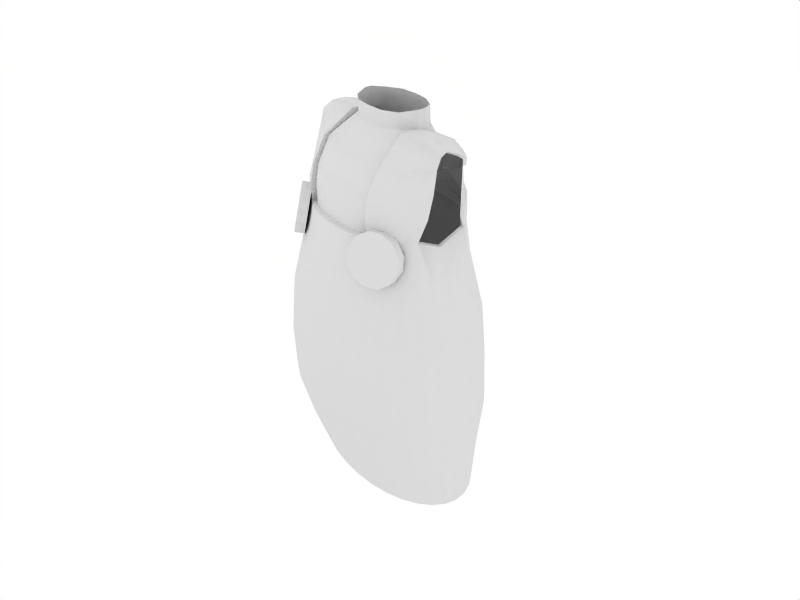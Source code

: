 # Source: chibi7.blend  (saved by Blender 2.49.2; exported with 4.5.12 LTS)
import bpy
from mathutils import Matrix  # noqa: F401  (used for matrix-valued properties, if any)

bpy.ops.wm.read_factory_settings(use_empty=True)
scene = bpy.context.scene
scene.name = 'Scene'

# ---- collections
col_collection_1 = bpy.data.collections.new('Collection 1'); scene.collection.children.link(col_collection_1)
col_collection_2 = bpy.data.collections.new('Collection 2'); scene.collection.children.link(col_collection_2)

# ---- materials (node trees are filled in below, after node groups)
mat_material = bpy.data.materials.new('Material')
mat_material.alpha_threshold = 0.0
mat_material.diffuse_color = (0.85, 0.85, 0.85, 1.0)
mat_material.roughness = 2.0
mat_material.specular_intensity = 0.3263
mat_material.line_color = (0.0, 0.0, 0.0, 1.0)

# ---- node groups
ng_auto_smooth = bpy.data.node_groups.new('Auto Smooth', 'GeometryNodeTree')
_s = ng_auto_smooth.interface.new_socket(name='Geometry', in_out='OUTPUT', socket_type='NodeSocketGeometry')
_s = ng_auto_smooth.interface.new_socket(name='Geometry', in_out='INPUT', socket_type='NodeSocketGeometry')
_s = ng_auto_smooth.interface.new_socket(name='Angle', in_out='INPUT', socket_type='NodeSocketFloat')
_s.subtype = 'ANGLE'
_s.min_value = 0.0
_s.max_value = 3.142
ng_auto_smooth.is_modifier = True
_N = ng_auto_smooth.nodes; _L = ng_auto_smooth.links
n0 = _N.new('NodeGroupOutput'); n0.name = 'Group Output'; n0.location = (480, -100)
n1 = _N.new('NodeGroupInput'); n1.name = 'Group Input'; n1.location = (-420, -300)
n2 = _N.new('NodeGroupInput'); n2.name = 'Group Input.001'; n2.location = (-60, -100)
n3 = _N.new('GeometryNodeSetShadeSmooth'); n3.name = 'Set Shade Smooth'; n3.location = (120, -100)
n3.domain = 'EDGE'
n4 = _N.new('GeometryNodeSetShadeSmooth'); n4.name = 'Set Shade Smooth.001'; n4.location = (300, -100)
n5 = _N.new('GeometryNodeInputMeshEdgeAngle'); n5.name = 'Edge Angle'; n5.location = (-420, -220)
n6 = _N.new('GeometryNodeInputEdgeSmooth'); n6.name = 'Is Edge Smooth'; n6.location = (-60, -160)
n7 = _N.new('GeometryNodeInputShadeSmooth'); n7.name = 'Is Face Smooth'; n7.location = (-240, -340)
n8 = _N.new('FunctionNodeBooleanMath'); n8.name = 'Boolean Math'; n8.location = (-60, -220)
n9 = _N.new('FunctionNodeCompare'); n9.name = 'Compare'; n9.location = (-240, -180)
n9.operation = 'LESS_EQUAL'
_L.new(n5.outputs[0], n9.inputs[0])
_L.new(n4.outputs[0], n0.inputs[0])
_L.new(n1.outputs[1], n9.inputs[1])
_L.new(n9.outputs[0], n8.inputs[0])
_L.new(n7.outputs[0], n8.inputs[1])
_L.new(n2.outputs[0], n3.inputs[0])
_L.new(n6.outputs[0], n3.inputs[1])
_L.new(n3.outputs[0], n4.inputs[0])
_L.new(n8.outputs[0], n3.inputs[2])
n0.is_active_output = True

# ---- material node trees

# ---- world
world_world = bpy.data.worlds.new('World'); scene.world = world_world
world_world.color = (1.0, 1.0, 1.0)
world_world.use_sun_shadow = False
world_world.sun_shadow_jitter_overblur = 0.0
world_world.cycles.sampling_method = 'MANUAL'
world_world.cycles.sample_map_resolution = 256

# ---- cameras
cam_camera_004 = bpy.data.cameras.new('Camera.004')
cam_camera_004.passepartout_alpha = 0.2
cam_camera_004.clip_end = 100.0
cam_camera_004.lens = 35.0
cam_camera_004.show_passepartout = False
cam_camera_004.show_safe_areas = True
cam_camera_004.dof.focus_distance = 0.0
cam_camera_004.dof.aperture_fstop = 128.0
cam_camera_002 = bpy.data.cameras.new('Camera.002')
cam_camera_002.passepartout_alpha = 0.2
cam_camera_002.clip_end = 100.0
cam_camera_002.lens = 35.0
cam_camera_002.show_passepartout = False
cam_camera_002.show_safe_areas = True
cam_camera_002.dof.focus_distance = 0.0
cam_camera_002.dof.aperture_fstop = 128.0
cam_camera = bpy.data.cameras.new('Camera')
cam_camera.passepartout_alpha = 0.2
cam_camera.clip_end = 100.0
cam_camera.lens = 35.0
cam_camera.ortho_scale = 7.314
cam_camera.show_passepartout = False
cam_camera.show_safe_areas = True
cam_camera.dof.focus_distance = 0.0
cam_camera.dof.aperture_fstop = 128.0

# ---- lights
light_lamp_001 = bpy.data.lights.new('Lamp.001', 'POINT')
light_lamp_001.transmission_factor = 0.0
light_lamp_001.energy = 100.0
light_lamp_001.shadow_buffer_clip_start = 0.5
light_lamp_001.shadow_soft_size = 1.0
light_lamp_001.shadow_maximum_resolution = 0.006
light_lamp_001.use_absolute_resolution = True
light_lamp_001.cycles.use_multiple_importance_sampling = False
light_lamp = bpy.data.lights.new('Lamp', 'POINT')
light_lamp.transmission_factor = 0.0
light_lamp.energy = 64.32
light_lamp.shadow_buffer_clip_start = 0.5
light_lamp.shadow_soft_size = 1.0
light_lamp.shadow_maximum_resolution = 0.006
light_lamp.use_absolute_resolution = True
light_lamp.cycles.use_multiple_importance_sampling = False
light_spot = bpy.data.lights.new('Spot', 'POINT')
light_spot.transmission_factor = 0.0
light_spot.cutoff_distance = 30.0
light_spot.energy = 100.0
light_spot.shadow_buffer_clip_start = 1.001
light_spot.shadow_soft_size = 1.0
light_spot.shadow_maximum_resolution = 0.006
light_spot.use_absolute_resolution = True
light_spot.cycles.use_multiple_importance_sampling = False

# ---- meshes
me_circle_001 = bpy.data.meshes.new('Circle.001')
me_circle_001.from_pydata([(0.6915, -0.6915, -1.192e-07), (0.8131, -0.5433, -1.192e-07), (0.9035, -0.3742, -1.192e-07), (0.9591, -0.1908, -1.192e-07), (0.9779, -7.906e-08, -1.192e-07), (0.9591, 0.1908, -1.192e-07), (0.9035, 0.3742, -1.192e-07), (0.8131, 0.5433, -1.192e-07), (0.6915, 0.6915, -1.192e-07), (0.5433, 0.8131, -1.192e-07), (0.3742, 0.9035, -1.192e-07), (0.1908, 0.9591, -1.192e-07), (-3.114e-07, 0.9779, -1.192e-07), (-0.1908, 0.9591, -1.192e-07), (-0.3742, 0.9035, -1.192e-07), (-0.5433, 0.8131, -1.192e-07), (-0.6915, 0.6915, -1.192e-07), (-0.8131, 0.5433, -1.192e-07), (-0.9035, 0.3742, -1.192e-07), (-0.9591, 0.1908, -1.192e-07), (-0.9779, -9.495e-07, -1.192e-07), (-0.9591, -0.1908, -1.192e-07), (-0.9035, -0.3742, -1.192e-07), (-0.8131, -0.5433, -1.192e-07), (-0.6915, -0.6915, -1.192e-07), (-0.5433, -0.8131, -1.192e-07), (-0.3742, -0.9035, -1.192e-07), (-0.1908, -0.9591, -1.192e-07), (1.577e-06, -0.9779, -1.192e-07), (0.1908, -0.9591, -1.192e-07), (0.3742, -0.9035, -1.192e-07), (0.5433, -0.8131, -1.192e-07), (0.7127, -0.8002, 0.413), (0.8381, -0.6287, 0.413), (0.9312, -0.4331, 0.413), (0.9886, -0.2208, 0.413), (1.008, -5.43e-08, 0.413), (0.9886, 0.2208, 0.413), (0.9312, 0.4331, 0.413), (0.8381, 0.6287, 0.413), (0.7127, 0.8002, 0.413), (0.56, 0.9409, 0.413), (0.3857, 1.045, 0.413), (0.1966, 1.11, 0.413), (-3.329e-07, 1.132, 0.413), (-0.1966, 1.11, 0.413), (-0.3857, 1.045, 0.413), (-0.56, 0.9409, 0.413), (-0.7127, 0.8002, 0.413), (-0.8381, 0.6287, 0.413), (-0.9312, 0.4331, 0.413), (-0.9886, 0.2208, 0.413), (-1.008, -1.062e-06, 0.413), (-0.9886, -0.2208, 0.413), (-0.9312, -0.4331, 0.413), (-0.8381, -0.6287, 0.413), (-0.7127, -0.8002, 0.413), (-0.56, -0.9409, 0.413), (-0.3857, -1.045, 0.413), (-0.1966, -1.11, 0.413), (1.614e-06, -1.132, 0.413), (0.1966, -1.11, 0.413), (0.3857, -1.045, 0.413), (0.56, -0.9409, 0.413), (0.8248, -0.6287, 0.8259), (0.7014, -0.8002, 0.8259), (0.9165, -0.4331, 0.8259), (0.9729, -0.2208, 0.8259), (0.992, -5.43e-08, 0.8259), (0.9729, 0.2208, 0.8259), (0.9165, 0.4331, 0.8259), (0.8248, 0.6287, 0.8259), (0.7014, 0.8002, 0.8259), (0.5511, 0.9409, 0.8259), (0.3796, 1.045, 0.8259), (0.1935, 1.11, 0.8259), (-3.227e-07, 1.132, 0.8259), (-0.1935, 1.11, 0.8259), (-0.3796, 1.045, 0.8259), (-0.5511, 0.9409, 0.8259), (-0.7014, 0.8002, 0.8259), (-0.8248, 0.6287, 0.8259), (-0.9165, 0.4331, 0.8259), (-0.9729, 0.2208, 0.8259), (-0.992, -1.062e-06, 0.8259), (-0.9729, -0.2208, 0.8259), (-0.9165, -0.4331, 0.8259), (-0.8248, -0.6287, 0.8259), (-0.7014, -0.8002, 0.8259), (-0.5511, -0.9409, 0.8259), (-0.3796, -1.045, 0.8259), (-0.1935, -1.11, 0.8259), (1.593e-06, -1.132, 0.8259), (0.1935, -1.11, 0.8259), (0.3796, -1.045, 0.8259), (0.5511, -0.9409, 0.8259), (0.6779, -0.7279, 1.247), (0.7971, -0.5663, 1.247), (0.8857, -0.382, 1.247), (0.9403, -0.182, 1.247), (0.9587, 0.02604, 1.247), (0.9403, 0.2341, 1.247), (0.8857, 0.4341, 1.247), (0.7971, 0.6184, 1.247), (0.6779, 0.78, 1.247), (0.5326, 0.9126, 1.247), (0.3669, 1.011, 1.247), (0.187, 1.072, 1.247), (-3.014e-07, 1.092, 1.247), (-0.187, 1.072, 1.247), (-0.3669, 1.011, 1.247), (-0.5326, 0.9126, 1.247), (-0.6779, 0.78, 1.247), (-0.7971, 0.6184, 1.247), (-0.8857, 0.4341, 1.247), (-0.9403, 0.2341, 1.247), (-0.9587, 0.02604, 1.247), (-0.9403, -0.182, 1.247), (-0.8857, -0.382, 1.247), (-0.7971, -0.5663, 1.247), (-0.6779, -0.7279, 1.247), (-0.5326, -0.8605, 1.247), (-0.3669, -0.959, 1.247), (-0.187, -1.02, 1.247), (1.55e-06, -1.04, 1.247), (0.187, -1.02, 1.247), (0.3669, -0.959, 1.247), (0.5326, -0.8605, 1.247), (0.6761, -0.4574, 1.713), (0.5743, -0.5761, 1.713), (0.7509, -0.2808, 1.712), (0.7971, -0.1112, 1.712), (0.8128, 0.0651, 1.712), (0.7971, 0.2414, 1.712), (0.7509, 0.411, 1.712), (0.6758, 0.5672, 1.712), (0.5747, 0.7042, 1.712), (0.4515, 0.8166, 1.712), (0.311, 0.9001, 1.712), (0.1586, 0.9515, 1.712), (-2.132e-07, 0.9689, 1.712), (-0.1586, 0.9515, 1.712), (-0.311, 0.9001, 1.712), (-0.4515, 0.8166, 1.712), (-0.5747, 0.7042, 1.712), (-0.6758, 0.5672, 1.712), (-0.7509, 0.411, 1.712), (-0.7971, 0.2414, 1.712), (-0.8128, 0.0651, 1.712), (-0.7971, -0.1112, 1.712), (-0.7509, -0.2808, 1.712), (-0.676, -0.4381, 1.712), (-0.5761, -0.5789, 1.712), (-0.4515, -0.6864, 1.712), (-0.311, -0.7699, 1.712), (-0.1586, -0.8213, 1.712), (1.356e-06, -0.8387, 1.712), (0.1586, -0.8213, 1.712), (0.311, -0.7699, 1.712), (0.4515, -0.6864, 1.712), (0.6697, -0.542, -0.4047), (0.7875, -0.4175, -0.4047), (0.875, -0.2754, -0.4047), (0.9289, -0.1213, -0.4047), (0.9471, 0.03906, -0.4047), (0.9289, 0.1994, -0.4047), (0.875, 0.3536, -0.4047), (0.7875, 0.4956, -0.4047), (0.6697, 0.6202, -0.4047), (0.5262, 0.7224, -0.4047), (0.3624, 0.7983, -0.4047), (0.1848, 0.8451, -0.4047), (-2.904e-07, 0.8609, -0.4047), (-0.1848, 0.8451, -0.4047), (-0.3624, 0.7983, -0.4047), (-0.5262, 0.7224, -0.4047), (-0.6697, 0.6202, -0.4047), (-0.7875, 0.4956, -0.4047), (-0.875, 0.3536, -0.4047), (-0.9289, 0.1994, -0.4047), (-0.9471, 0.03906, -0.4047), (-0.9289, -0.1213, -0.4047), (-0.875, -0.2754, -0.4047), (-0.7875, -0.4175, -0.4047), (-0.6697, -0.542, -0.4047), (-0.5262, -0.6442, -0.4047), (-0.3624, -0.7202, -0.4047), (-0.1848, -0.767, -0.4047), (1.539e-06, -0.7827, -0.4047), (0.1848, -0.767, -0.4047), (0.3624, -0.7202, -0.4047), (0.5262, -0.6442, -0.4047), (0.6474, -0.3768, 2.011), (0.5507, -0.4716, 2.006), (0.7209, -0.2097, 2.016), (0.73, 0.4079, 2.026), (0.6485, 0.5475, 2.016), (0.5507, 0.6698, 2.008), (0.4327, 0.7701, 2.006), (0.2981, 0.8447, 2.006), (0.1519, 0.8906, 2.006), (-2.059e-07, 0.9062, 2.006), (-0.1519, 0.8906, 2.006), (-0.2981, 0.8447, 2.006), (-0.4327, 0.7701, 2.006), (-0.5507, 0.6698, 2.009), (-0.6476, 0.5475, 2.015), (-0.7196, 0.4079, 2.02), (-0.7196, -0.2098, 2.012), (-0.6477, -0.3497, 2.008), (-0.5507, -0.4716, 2.006), (-0.4077, -0.572, 2.006), (-0.2981, -0.6466, 2.006), (-0.1519, -0.6925, 2.006), (1.298e-06, -0.708, 2.006), (0.1519, -0.6925, 2.006), (0.2981, -0.6466, 2.006), (0.411, -0.5727, 2.006), (-0.697, -0.1776, 2.175), (-0.6358, -0.3285, 2.16), (-0.5484, -0.4539, 2.153), (-0.4194, -0.5455, 2.148), (-0.7499, -0.09038, 2.406), (-0.6501, -0.2098, 2.33), (-0.5413, -0.3713, 2.306), (-0.4121, -0.4953, 2.3), (-0.6594, -0.1092, 2.56), (-0.7418, -0.01006, 2.592), (-0.5519, -0.2162, 2.518), (-0.4055, -0.3161, 2.503), (-0.6147, 0.08488, 2.677), (-0.7164, 0.1007, 2.646), (-0.4991, 0.06643, 2.692), (-0.3511, 0.04687, 2.68), (-0.6125, 0.2144, 2.681), (-0.7212, 0.2036, 2.647), (-0.4891, 0.2239, 2.692), (-0.335, 0.2312, 2.68), (0.6656, -0.3218, 2.159), (0.5534, -0.4658, 2.147), (0.775, -0.1313, 2.198), (0.4051, -0.5724, 2.144), (0.6975, -0.2456, 2.317), (0.5609, -0.4132, 2.28), (0.8016, -0.08016, 2.386), (0.4018, -0.552, 2.287), (0.5781, -0.2497, 2.493), (0.703, -0.1118, 2.518), (0.7722, 0.006972, 2.55), (0.4003, -0.3772, 2.488), (0.6789, 0.06164, 2.637), (0.5522, 0.0247, 2.668), (0.7398, 0.09896, 2.608), (0.3626, -0.01206, 2.688), (0.6424, 0.2128, 2.66), (0.5536, 0.2146, 2.677), (0.7154, 0.2078, 2.625), (0.3558, 0.226, 2.681), (-0.4077, -0.502, 2.006), (-0.2981, -0.5766, 2.006), (-0.1519, -0.6226, 2.006), (1.298e-06, -0.6381, 2.006), (0.1519, -0.6226, 2.006), (0.2981, -0.5766, 2.006), (0.411, -0.502, 2.006), (-0.4194, -0.4756, 2.148), (-0.4121, -0.4253, 2.3), (-0.4055, -0.2461, 2.503), (0.4051, -0.5024, 2.144), (0.4018, -0.4821, 2.287), (0.4003, -0.3072, 2.488), (-0.2981, -0.5564, 2.147), (-0.1519, -0.6023, 2.147), (1.298e-06, -0.6178, 2.147), (0.1519, -0.6023, 2.147), (0.2981, -0.5564, 2.147), (-0.1519, -0.5673, 2.293), (-0.2981, -0.5214, 2.293), (1.298e-06, -0.5829, 2.293), (0.1519, -0.5673, 2.293), (0.2981, -0.5214, 2.293), (-0.2981, -0.3411, 2.496), (-0.1519, -0.387, 2.496), (1.298e-06, -0.4025, 2.496), (0.1519, -0.387, 2.496), (0.2981, -0.3411, 2.496), (-0.2769, 0.06527, 2.676), (-0.1519, -0.03618, 2.676), (1.298e-06, -0.05168, 2.676), (0.1519, -0.03618, 2.676), (0.2793, 0.05787, 2.676), (-0.2769, 0.477, 2.676), (-0.1519, 0.5784, 2.676), (1.297e-06, 0.5939, 2.676), (0.07986, 0.5874, 2.675), (0.2793, 0.4844, 2.676), (-0.335, 0.3111, 2.68), (0.3558, 0.3162, 2.681), (-0.2769, 0.06527, 2.804), (-0.1519, -0.03618, 2.804), (1.298e-06, -0.05168, 2.804), (0.1519, -0.03618, 2.804), (0.2793, 0.05787, 2.804), (-0.335, 0.2344, 2.819), (0.3558, 0.226, 2.819), (-0.2769, 0.477, 2.804), (-0.1519, 0.5784, 2.804), (1.297e-06, 0.5939, 2.804), (0.07986, 0.5874, 2.803), (0.2793, 0.4844, 2.804), (-0.335, 0.3143, 2.819), (0.3558, 0.3162, 2.819), (0.6538, 0.3597, 2.617), (0.5247, 0.3633, 2.657), (0.7211, 0.3562, 2.586), (0.363, 0.3579, 2.661), (0.5247, 0.5256, 2.612), (0.6511, 0.5005, 2.572), (0.7148, 0.4709, 2.541), (0.3529, 0.4919, 2.617), (0.4549, 0.6001, 2.523), (0.5918, 0.5801, 2.501), (0.6504, 0.5388, 2.456), (0.3013, 0.6083, 2.56), (0.2474, 0.7251, 2.412), (0.3173, 0.6986, 2.379), (0.3777, 0.6426, 2.32), (0.1082, 0.6969, 2.451), (-0.4998, 0.6544, 2.214), (-0.3686, 0.7117, 2.201), (-0.2583, 0.7512, 2.168), (-0.6467, 0.5574, 2.225), (-0.5285, 0.6332, 2.107), (-0.6274, 0.5994, 2.113), (-0.4016, 0.6976, 2.089), (-0.7187, 0.5134, 2.12), (0.3667, 0.6658, 2.467), (0.4685, 0.6411, 2.43), (0.5194, 0.609, 2.383), (0.2037, 0.654, 2.501), (-0.3413, 0.7297, 2.309), (-0.2137, 0.7651, 2.25), (-0.1147, 0.7463, 2.195), (-0.4504, 0.6045, 2.334), (-0.6125, 0.3625, 2.655), (-0.7212, 0.3516, 2.621), (-0.4891, 0.372, 2.666), (-0.3513, 0.3703, 2.652), (-0.6853, 0.4819, 2.551), (-0.6065, 0.4967, 2.583), (-0.4871, 0.5085, 2.593), (-0.3301, 0.5117, 2.58), (-0.4613, 0.6189, 2.497), (-0.5252, 0.6032, 2.467), (-0.3397, 0.6296, 2.506), (-0.2134, 0.6085, 2.513), (-0.2747, 0.7355, 2.401), (-0.3477, 0.7229, 2.373), (-0.171, 0.7419, 2.418), (-0.01981, 0.7336, 2.428), (-0.1522, 0.8029, 2.357), (-0.2537, 0.7709, 2.347), (-0.03384, 0.7942, 2.376), (0.08595, 0.7697, 2.388), (-0.1288, 0.8138, 2.293), (-0.02557, 0.8221, 2.315), (0.07271, 0.8039, 2.328), (0.1974, 0.7483, 2.332), (0.09241, 0.7743, 2.182), (0.2287, 0.7984, 2.208), (0.3352, 0.7716, 2.219), (0.4376, 0.741, 2.27), (0.3492, 0.7638, 2.155), (0.24, 0.7745, 2.128), (0.4503, 0.7666, 2.182), (0.5758, 0.6505, 2.207), (0.4051, 0.7599, 2.081), (0.5097, 0.7077, 2.081), (0.6167, 0.6041, 2.092), (0.6942, 0.4544, 2.101), (-0.003117, 0.7968, 2.235), (0.1036, 0.8105, 2.266), (0.2156, 0.7733, 2.268), (0.3381, 0.7438, 2.298), (-0.2415, 0.7642, 2.338), (-0.1098, 0.7962, 2.284), (0.001511, 0.768, 2.239), (-0.3449, 0.6603, 2.372), (0.08959, 0.7541, 2.382), (0.1915, 0.7352, 2.34), (0.2887, 0.6606, 2.301), (-0.007526, 0.72, 2.407), (0.4327, 0.7343, 2.006), (0.3053, 0.7884, 2.002), (0.147, 0.83, 1.987), (-0.004569, 0.8415, 1.982), (-0.1566, 0.8459, 1.987), (-0.2984, 0.8023, 2.002), (-0.4327, 0.7343, 2.006), (-0.2557, 0.7261, 2.169), (-0.3897, 0.6763, 2.092), (-0.1155, 0.7268, 2.198), (0.1003, 0.7343, 2.182), (0.2424, 0.7343, 2.132), (0.4061, 0.7343, 2.081), (-2.185e-05, 0.7344, 2.227), (0.3549, 0.3215, 2.661), (0.3529, 0.4599, 2.617), (0.2897, 0.5874, 2.55), (0.1941, 0.6312, 2.496), (0.1029, 0.6732, 2.449), (-0.335, 0.3472, 2.653), (-0.3301, 0.4797, 2.58), (-0.2045, 0.5903, 2.508), (-0.003878, 0.7013, 2.41), (0.1565, 0.5696, 2.676), (0.1565, 0.5696, 2.804), (-0.08205, 0.5855, 2.676), (-0.08205, 0.5855, 2.804), (-0.4436, 0.6582, 2.424), (-0.3887, 0.6671, 2.457), (-0.273, 0.675, 2.47), (-0.1251, 0.6661, 2.475), (-0.1102, 0.6519, 2.46), (0.7133, 0.4159, 2.537), (0.6504, 0.495, 2.456), (0.5194, 0.5652, 2.383), (0.3777, 0.5988, 2.32), (0.4376, 0.6972, 2.27), (0.5758, 0.6068, 2.207), (0.6961, 0.4, 2.106), (0.3381, 0.7, 2.298), (0.2887, 0.6169, 2.301), (-0.6467, 0.5187, 2.225), (-0.7018, 0.4753, 2.128), (-0.4504, 0.5658, 2.334), (-0.6857, 0.4329, 2.542), (-0.5252, 0.5644, 2.467), (-0.3449, 0.6216, 2.372), (-0.3477, 0.6842, 2.373), (-0.4436, 0.6195, 2.424), (-0.7196, 0.08205, 1.924), (0.7254, 0.08204, 1.929), (-0.6942, -0.1981, 2.022), (-0.6731, -0.167, 2.179), (-0.7225, -0.08269, 2.402), (-0.7149, -0.005067, 2.581), (-0.6912, 0.102, 2.634), (-0.6956, 0.2014, 2.635), (0.6999, -0.1985, 2.024), (0.7503, -0.1228, 2.199), (0.7753, -0.0735, 2.38), (0.752, 0.009627, 2.536), (0.7197, 0.0984, 2.593), (0.6904, 0.2043, 2.612), (0.7059, 0.3462, 2.57), (-0.6956, 0.3445, 2.609), (-0.6942, 0.3989, 2.029), (-0.6942, 0.08395, 1.936), (0.7041, 0.08298, 1.94), (0.7084, 0.3973, 2.034), (-0.6197, 0.5316, 2.517), (-0.547, 0.5468, 2.548), (-0.4267, 0.5582, 2.557), (-0.2826, 0.5563, 2.548), (-0.2934, 0.5239, 2.551), (-0.6199, 0.4868, 2.511), (0.6412, -0.388, 2.033), (0.6992, -0.3791, 1.94), (0.7108, -0.417, 1.833), (0.6727, -0.4913, 1.742), (0.5952, -0.5823, 1.69), (0.499, -0.6655, 1.691), (0.4099, -0.7187, 1.746), (0.3518, -0.7276, 1.839), (0.3403, -0.6898, 1.945), (0.3784, -0.6154, 2.037), (0.4559, -0.5244, 2.088), (0.5521, -0.4412, 2.087), (0.6805, -0.5002, 2.053), (0.7386, -0.4913, 1.96), (0.7502, -0.5291, 1.853), (0.7121, -0.6035, 1.762), (0.6346, -0.6945, 1.71), (0.5384, -0.7777, 1.712), (0.4493, -0.8309, 1.766), (0.3912, -0.8398, 1.859), (0.3797, -0.802, 1.965), (0.4178, -0.7276, 2.057), (0.4953, -0.6366, 2.109), (0.5915, -0.5534, 2.107), (0.5255, -0.5534, 1.889), (0.5649, -0.6656, 1.909), (-0.5603, -0.6496, 1.911), (-0.5171, -0.5411, 1.89), (-0.4852, -0.6321, 2.109), (-0.5779, -0.5395, 2.11), (-0.6659, -0.4765, 2.058), (-0.7256, -0.4598, 1.967), (-0.741, -0.494, 1.86), (-0.708, -0.5699, 1.767), (-0.6355, -0.6672, 1.713), (-0.5428, -0.7597, 1.711), (-0.4548, -0.8228, 1.763), (-0.3951, -0.8395, 1.855), (-0.3797, -0.8053, 1.961), (-0.4127, -0.7293, 2.054), (-0.4419, -0.5235, 2.088), (-0.5346, -0.431, 2.09), (-0.6226, -0.3679, 2.038), (-0.6823, -0.3513, 1.946), (-0.6977, -0.3855, 1.84), (-0.6647, -0.4614, 1.747), (-0.5922, -0.5586, 1.693), (-0.4995, -0.6512, 1.691), (-0.4115, -0.7143, 1.743), (-0.3518, -0.7309, 1.835), (-0.3364, -0.6967, 1.941), (-0.3694, -0.6208, 2.034)], [], [(32, 0, 1, 33), (1, 2, 34, 33), (3, 35, 34, 2), (4, 36, 35, 3), (4, 5, 37, 36), (6, 38, 37, 5), (7, 39, 38, 6), (8, 40, 39, 7), (9, 41, 40, 8), (10, 42, 41, 9), (11, 43, 42, 10), (12, 44, 43, 11), (12, 13, 45, 44), (14, 46, 45, 13), (15, 47, 46, 14), (16, 48, 47, 15), (16, 17, 49, 48), (18, 50, 49, 17), (19, 51, 50, 18), (20, 52, 51, 19), (20, 21, 53, 52), (22, 54, 53, 21), (23, 55, 54, 22), (24, 56, 55, 23), (25, 57, 56, 24), (26, 58, 57, 25), (27, 59, 58, 26), (28, 60, 59, 27), (29, 61, 60, 28), (30, 62, 61, 29), (31, 63, 62, 30), (31, 0, 32, 63), (33, 64, 65, 32), (33, 34, 66, 64), (35, 67, 66, 34), (36, 68, 67, 35), (36, 37, 69, 68), (38, 70, 69, 37), (39, 71, 70, 38), (40, 72, 71, 39), (41, 73, 72, 40), (42, 74, 73, 41), (43, 75, 74, 42), (44, 76, 75, 43), (44, 45, 77, 76), (46, 78, 77, 45), (47, 79, 78, 46), (48, 80, 79, 47), (48, 49, 81, 80), (50, 82, 81, 49), (51, 83, 82, 50), (52, 84, 83, 51), (52, 53, 85, 84), (54, 86, 85, 53), (55, 87, 86, 54), (56, 88, 87, 55), (57, 89, 88, 56), (58, 90, 89, 57), (59, 91, 90, 58), (60, 92, 91, 59), (61, 93, 92, 60), (62, 94, 93, 61), (63, 95, 94, 62), (63, 32, 65, 95), (64, 97, 96, 65), (64, 66, 98, 97), (67, 99, 98, 66), (68, 100, 99, 67), (68, 69, 101, 100), (70, 102, 101, 69), (71, 103, 102, 70), (72, 104, 103, 71), (73, 105, 104, 72), (74, 106, 105, 73), (75, 107, 106, 74), (76, 108, 107, 75), (76, 77, 109, 108), (78, 110, 109, 77), (79, 111, 110, 78), (80, 112, 111, 79), (80, 81, 113, 112), (82, 114, 113, 81), (83, 115, 114, 82), (84, 116, 115, 83), (84, 85, 117, 116), (86, 118, 117, 85), (87, 119, 118, 86), (88, 120, 119, 87), (89, 121, 120, 88), (90, 122, 121, 89), (91, 123, 122, 90), (92, 124, 123, 91), (93, 125, 124, 92), (94, 126, 125, 93), (95, 127, 126, 94), (95, 65, 96, 127), (97, 128, 129, 96), (97, 98, 130, 128), (99, 131, 130, 98), (100, 132, 131, 99), (100, 101, 133, 132), (102, 134, 133, 101), (103, 135, 134, 102), (104, 136, 135, 103), (105, 137, 136, 104), (106, 138, 137, 105), (107, 139, 138, 106), (108, 140, 139, 107), (108, 109, 141, 140), (110, 142, 141, 109), (111, 143, 142, 110), (112, 144, 143, 111), (112, 113, 145, 144), (114, 146, 145, 113), (115, 147, 146, 114), (116, 148, 147, 115), (116, 117, 149, 148), (118, 150, 149, 117), (119, 151, 150, 118), (120, 152, 151, 119), (121, 153, 152, 120), (122, 154, 153, 121), (123, 155, 154, 122), (124, 156, 155, 123), (125, 157, 156, 124), (126, 158, 157, 125), (127, 159, 158, 126), (127, 96, 129, 159), (0, 160, 161, 1), (2, 1, 161, 162), (2, 162, 163, 3), (3, 163, 164, 4), (5, 4, 164, 165), (5, 165, 166, 6), (6, 166, 167, 7), (7, 167, 168, 8), (8, 168, 169, 9), (9, 169, 170, 10), (10, 170, 171, 11), (11, 171, 172, 12), (13, 12, 172, 173), (13, 173, 174, 14), (14, 174, 175, 15), (15, 175, 176, 16), (17, 16, 176, 177), (17, 177, 178, 18), (18, 178, 179, 19), (19, 179, 180, 20), (21, 20, 180, 181), (21, 181, 182, 22), (22, 182, 183, 23), (23, 183, 184, 24), (24, 184, 185, 25), (25, 185, 186, 26), (26, 186, 187, 27), (27, 187, 188, 28), (28, 188, 189, 29), (29, 189, 190, 30), (30, 190, 191, 31), (0, 31, 191, 160), (128, 192, 193, 129), (128, 130, 194, 192), (135, 196, 195, 134), (136, 197, 196, 135), (137, 198, 197, 136), (138, 199, 198, 137), (139, 200, 199, 138), (140, 201, 200, 139), (140, 141, 202, 201), (142, 203, 202, 141), (143, 204, 203, 142), (144, 205, 204, 143), (144, 145, 206, 205), (146, 207, 206, 145), (151, 209, 208, 150), (152, 210, 209, 151), (153, 211, 210, 152), (154, 212, 211, 153), (155, 213, 212, 154), (156, 214, 213, 155), (157, 215, 214, 156), (158, 216, 215, 157), (159, 217, 216, 158), (159, 129, 193, 217), (133, 134, 195), (130, 131, 194), (149, 150, 208), (146, 147, 207), (209, 219, 218, 208), (210, 220, 219, 209), (211, 221, 220, 210), (219, 223, 222, 218), (220, 224, 223, 219), (221, 225, 224, 220), (223, 226, 227, 222), (224, 228, 226, 223), (225, 229, 228, 224), (226, 230, 231, 227), (228, 232, 230, 226), (229, 233, 232, 228), (230, 234, 235, 231), (232, 236, 234, 230), (233, 237, 236, 232), (192, 238, 239, 193), (192, 194, 240, 238), (217, 193, 239, 241), (238, 242, 243, 239), (238, 240, 244, 242), (241, 239, 243, 245), (242, 247, 246, 243), (242, 244, 248, 247), (245, 243, 246, 249), (247, 250, 251, 246), (247, 248, 252, 250), (249, 246, 251, 253), (250, 254, 255, 251), (250, 252, 256, 254), (253, 251, 255, 257), (212, 259, 258, 211), (213, 260, 259, 212), (214, 261, 260, 213), (215, 262, 261, 214), (216, 263, 262, 215), (217, 264, 263, 216), (211, 258, 265, 221), (221, 265, 266, 225), (225, 266, 267, 229), (229, 267, 237, 233), (217, 241, 268, 264), (241, 245, 269, 268), (245, 249, 270, 269), (249, 253, 257, 270), (260, 272, 271, 259), (261, 273, 272, 260), (262, 274, 273, 261), (263, 275, 274, 262), (272, 276, 277, 271), (273, 278, 276, 272), (274, 279, 278, 273), (275, 280, 279, 274), (276, 282, 281, 277), (278, 283, 282, 276), (279, 284, 283, 278), (280, 285, 284, 279), (282, 287, 286, 281), (283, 288, 287, 282), (284, 289, 288, 283), (285, 290, 289, 284), (258, 259, 271, 265), (265, 271, 277, 266), (266, 277, 281, 267), (269, 270, 285, 280), (268, 269, 280, 275), (263, 264, 268, 275), (270, 257, 290, 285), (267, 281, 286, 237), (286, 287, 299, 298), (287, 288, 300, 299), (288, 289, 301, 300), (289, 290, 302, 301), (237, 286, 298, 303), (290, 257, 304, 302), (292, 291, 305, 306), (294, 293, 307, 308), (296, 237, 303, 310), (291, 296, 310, 305), (297, 295, 309, 311), (257, 297, 311, 304), (254, 312, 313, 255), (254, 256, 314, 312), (257, 255, 313, 315), (312, 317, 316, 313), (312, 314, 318, 317), (315, 313, 316, 319), (317, 321, 320, 316), (317, 318, 322, 321), (319, 316, 320, 323), (329, 332, 333, 328), (329, 330, 334, 332), (331, 328, 333, 335), (320, 321, 337, 336), (336, 337, 325, 324), (322, 338, 337, 321), (338, 326, 325, 337), (320, 336, 339, 323), (336, 324, 327, 339), (340, 341, 329, 328), (342, 330, 329, 341), (340, 328, 331, 343), (204, 205, 332, 334), (205, 206, 333, 332), (206, 207, 335, 333), (234, 344, 345, 235), (236, 346, 344, 234), (237, 347, 346, 236), (344, 349, 348, 345), (346, 350, 349, 344), (347, 351, 350, 346), (356, 360, 361, 357), (358, 362, 360, 356), (359, 363, 362, 358), (360, 365, 364, 361), (362, 366, 365, 360), (363, 367, 366, 362), (369, 372, 373, 368), (370, 374, 372, 369), (371, 375, 374, 370), (372, 377, 376, 373), (374, 378, 377, 372), (375, 379, 378, 374), (197, 198, 376, 377), (196, 197, 377, 378), (195, 196, 378, 379), (364, 365, 381, 380), (380, 381, 369, 368), (365, 366, 382, 381), (381, 382, 370, 369), (366, 367, 383, 382), (382, 383, 371, 370), (384, 385, 341, 340), (386, 342, 341, 385), (384, 340, 343, 387), (324, 325, 389, 388), (326, 390, 389, 325), (324, 388, 391, 327), (386, 385, 364, 380), (385, 384, 361, 364), (384, 387, 357, 361), (390, 383, 367, 389), (389, 367, 363, 388), (388, 363, 359, 391), (199, 393, 392, 198), (200, 394, 393, 199), (201, 395, 394, 200), (201, 202, 396, 395), (203, 397, 396, 202), (204, 398, 397, 203), (334, 330, 399, 400), (330, 342, 401, 399), (204, 334, 400, 398), (373, 403, 402, 368), (376, 404, 403, 373), (198, 392, 404, 376), (368, 402, 405, 380), (342, 386, 405, 401), (386, 380, 405), (392, 393, 403, 404), (393, 394, 402, 403), (397, 398, 400, 399), (396, 397, 399, 401), (394, 395, 405, 402), (395, 396, 401, 405), (315, 319, 407, 406), (319, 323, 408, 407), (323, 339, 409, 408), (339, 327, 410, 409), (347, 411, 412, 351), (327, 391, 414, 410), (359, 414, 391), (237, 411, 347), (257, 315, 406), (257, 406, 297), (237, 296, 411), (291, 412, 411, 296), (295, 297, 406, 407), (293, 294, 410, 414), (295, 415, 416, 309), (415, 294, 308, 416), (294, 415, 409, 410), (295, 408, 409, 415), (295, 407, 408), (293, 417, 418, 307), (417, 292, 306, 418), (353, 352, 420, 419), (419, 420, 356, 357), (352, 354, 421, 420), (420, 421, 358, 356), (354, 355, 422, 421), (421, 422, 359, 358), (355, 413, 423, 422), (422, 423, 414, 359), (413, 292, 417, 423), (423, 417, 293, 414), (322, 318, 424, 425), (338, 322, 425, 426), (326, 338, 426, 427), (375, 371, 428, 429), (379, 375, 429, 430), (371, 383, 431, 428), (390, 326, 427, 432), (383, 390, 432, 431), (428, 431, 432), (427, 429, 428, 432), (426, 429, 427), (425, 430, 429, 426), (424, 430, 425), (331, 335, 434, 433), (343, 331, 433, 435), (387, 343, 435, 438), (357, 387, 438, 439), (353, 419, 440, 437), (419, 357, 439, 440), (438, 440, 439), (435, 437, 440, 438), (433, 434, 436), (147, 148, 441, 207), (148, 149, 208, 441), (132, 133, 195, 442), (131, 132, 442, 194), (208, 218, 444, 443), (218, 222, 445, 444), (222, 227, 446, 445), (227, 231, 447, 446), (231, 235, 448, 447), (240, 194, 449, 450), (244, 240, 450, 451), (248, 244, 451, 452), (252, 248, 452, 453), (256, 252, 453, 454), (314, 256, 454, 455), (235, 345, 456, 448), (207, 441, 458, 457), (441, 208, 443, 458), (194, 442, 459, 449), (442, 195, 460, 459), (314, 455, 424, 318), (195, 379, 430, 460), (345, 348, 436, 456), (207, 457, 434, 335), (349, 462, 461, 348), (462, 352, 353, 461), (350, 463, 462, 349), (463, 354, 352, 462), (351, 464, 463, 350), (464, 355, 354, 463), (412, 465, 464, 351), (465, 413, 355, 464), (348, 461, 466, 436), (461, 353, 437, 466), (291, 465, 412), (291, 292, 413, 465), (433, 436, 437, 435), (491, 467, 468), (492, 480, 479), (491, 468, 469), (492, 481, 480), (491, 469, 470), (492, 482, 481), (491, 470, 471), (492, 483, 482), (491, 471, 472), (492, 484, 483), (491, 472, 473), (492, 485, 484), (491, 473, 474), (492, 486, 485), (491, 474, 475), (492, 487, 486), (491, 475, 476), (492, 488, 487), (491, 476, 477), (492, 489, 488), (491, 477, 478), (492, 490, 489), (491, 478, 467), (492, 479, 490), (467, 479, 480, 468), (468, 480, 481, 469), (469, 481, 482, 470), (470, 482, 483, 471), (471, 483, 484, 472), (472, 484, 485, 473), (473, 485, 486, 474), (474, 486, 487, 475), (475, 487, 488, 476), (476, 488, 489, 477), (477, 489, 490, 478), (478, 490, 479, 467), (507, 495, 506, 518), (508, 496, 495, 507), (509, 497, 496, 508), (510, 498, 497, 509), (511, 499, 498, 510), (512, 500, 499, 511), (513, 501, 500, 512), (514, 502, 501, 513), (515, 503, 502, 514), (516, 504, 503, 515), (517, 505, 504, 516), (518, 506, 505, 517), (493, 506, 495), (494, 507, 518), (493, 495, 496), (494, 508, 507), (493, 496, 497), (494, 509, 508), (493, 497, 498), (494, 510, 509), (493, 498, 499), (494, 511, 510), (493, 499, 500), (494, 512, 511), (493, 500, 501), (494, 513, 512), (493, 501, 502), (494, 514, 513), (493, 502, 503), (494, 515, 514), (493, 503, 504), (494, 516, 515), (493, 504, 505), (494, 517, 516), (493, 505, 506), (494, 518, 517)])
me_circle_001.polygons.foreach_set('use_smooth', [True] * 514)
_uv = me_circle_001.uv_layers.new(name='UVTex')
_uv.uv.foreach_set('vector', [0.2886, 0.731, 0.1502, 0.731, 0.1502, 0.5926, 0.2886, 0.5926, 0.2886, 0.731, 0.1502, 0.731, 0.1502, 0.5926, 0.2886, 0.5926, 0.2886, 0.731, 0.1502, 0.731, 0.1502, 0.5926, 0.2886, 0.5926, 0.2886, 0.731, 0.1502, 0.731, 0.1502, 0.5926, 0.2886, 0.5926, 0.2886, 0.731, 0.1502, 0.731, 0.1502, 0.5926, 0.2886, 0.5926, 0.2886, 0.731, 0.1502, 0.731, 0.1502, 0.5926, 0.2886, 0.5926, 0.2886, 0.731, 0.1502, 0.731, 0.1502, 0.5926, 0.2886, 0.5926, 0.2886, 0.731, 0.1502, 0.731, 0.1502, 0.5926, 0.2886, 0.5926, 0.2886, 0.731, 0.1502, 0.731, 0.1502, 0.5926, 0.2886, 0.5926, 0.2886, 0.731, 0.1502, 0.731, 0.1502, 0.5926, 0.2886, 0.5926, 0.2886, 0.731, 0.1502, 0.731, 0.1502, 0.5926, 0.2886, 0.5926, 0.2886, 0.731, 0.1502, 0.731, 0.1502, 0.5926, 0.2886, 0.5926, 0.2886, 0.731, 0.1502, 0.731, 0.1502, 0.5926, 0.2886, 0.5926, 0.2886, 0.731, 0.1502, 0.731, 0.1502, 0.5926, 0.2886, 0.5926, 0.2886, 0.731, 0.1502, 0.731, 0.1502, 0.5926, 0.2886, 0.5926, 0.2886, 0.731, 0.1502, 0.731, 0.1502, 0.5926, 0.2886, 0.5926, 0.2886, 0.731, 0.1502, 0.731, 0.1502, 0.5926, 0.2886, 0.5926, 0.2886, 0.731, 0.1502, 0.731, 0.1502, 0.5926, 0.2886, 0.5926, 0.2886, 0.731, 0.1502, 0.731, 0.1502, 0.5926, 0.2886, 0.5926, 0.2886, 0.731, 0.1502, 0.731, 0.1502, 0.5926, 0.2886, 0.5926, 0.2886, 0.731, 0.1502, 0.731, 0.1502, 0.5926, 0.2886, 0.5926, 0.2886, 0.731, 0.1502, 0.731, 0.1502, 0.5926, 0.2886, 0.5926, 0.2886, 0.731, 0.1502, 0.731, 0.1502, 0.5926, 0.2886, 0.5926, 0.2886, 0.731, 0.1502, 0.731, 0.1502, 0.5926, 0.2886, 0.5926, 0.2886, 0.731, 0.1502, 0.731, 0.1502, 0.5926, 0.2886, 0.5926, 0.2886, 0.731, 0.1502, 0.731, 0.1502, 0.5926, 0.2886, 0.5926, 0.2886, 0.731, 0.1502, 0.731, 0.1502, 0.5926, 0.2886, 0.5926, 0.2886, 0.731, 0.1502, 0.731, 0.1502, 0.5926, 0.2886, 0.5926, 0.2886, 0.731, 0.1502, 0.731, 0.1502, 0.5926, 0.2886, 0.5926, 0.2886, 0.731, 0.1502, 0.731, 0.1502, 0.5926, 0.2886, 0.5926, 0.2886, 0.731, 0.1502, 0.731, 0.1502, 0.5926, 0.2886, 0.5926, 0.2886, 0.731, 0.1502, 0.731, 0.1502, 0.5926, 0.2886, 0.5926, 0.2886, 0.731, 0.1502, 0.731, 0.1502, 0.5926, 0.2886, 0.5926, 0.2886, 0.731, 0.1502, 0.731, 0.1502, 0.5926, 0.2886, 0.5926, 0.2886, 0.731, 0.1502, 0.731, 0.1502, 0.5926, 0.2886, 0.5926, 0.2886, 0.731, 0.1502, 0.731, 0.1502, 0.5926, 0.2886, 0.5926, 0.2886, 0.731, 0.1502, 0.731, 0.1502, 0.5926, 0.2886, 0.5926, 0.2886, 0.731, 0.1502, 0.731, 0.1502, 0.5926, 0.2886, 0.5926, 0.2886, 0.731, 0.1502, 0.731, 0.1502, 0.5926, 0.2886, 0.5926, 0.2886, 0.731, 0.1502, 0.731, 0.1502, 0.5926, 0.2886, 0.5926, 0.2886, 0.731, 0.1502, 0.731, 0.1502, 0.5926, 0.2886, 0.5926, 0.2886, 0.731, 0.1502, 0.731, 0.1502, 0.5926, 0.2886, 0.5926, 0.2886, 0.731, 0.1502, 0.731, 0.1502, 0.5926, 0.2886, 0.5926, 0.2886, 0.731, 0.1502, 0.731, 0.1502, 0.5926, 0.2886, 0.5926, 0.2886, 0.731, 0.1502, 0.731, 0.1502, 0.5926, 0.2886, 0.5926, 0.2886, 0.731, 0.1502, 0.731, 0.1502, 0.5926, 0.2886, 0.5926, 0.2886, 0.731, 0.1502, 0.731, 0.1502, 0.5926, 0.2886, 0.5926, 0.2886, 0.731, 0.1502, 0.731, 0.1502, 0.5926, 0.2886, 0.5926, 0.2886, 0.731, 0.1502, 0.731, 0.1502, 0.5926, 0.2886, 0.5926, 0.2886, 0.731, 0.1502, 0.731, 0.1502, 0.5926, 0.2886, 0.5926, 0.2886, 0.731, 0.1502, 0.731, 0.1502, 0.5926, 0.2886, 0.5926, 0.2886, 0.731, 0.1502, 0.731, 0.1502, 0.5926, 0.2886, 0.5926, 0.2886, 0.731, 0.1502, 0.731, 0.1502, 0.5926, 0.2886, 0.5926, 0.2886, 0.731, 0.1502, 0.731, 0.1502, 0.5926, 0.2886, 0.5926, 0.2886, 0.731, 0.1502, 0.731, 0.1502, 0.5926, 0.2886, 0.5926, 0.2886, 0.731, 0.1502, 0.731, 0.1502, 0.5926, 0.2886, 0.5926, 0.2886, 0.731, 0.1502, 0.731, 0.1502, 0.5926, 0.2886, 0.5926, 0.2886, 0.731, 0.1502, 0.731, 0.1502, 0.5926, 0.2886, 0.5926, 0.2886, 0.731, 0.1502, 0.731, 0.1502, 0.5926, 0.2886, 0.5926, 0.2886, 0.731, 0.1502, 0.731, 0.1502, 0.5926, 0.2886, 0.5926, 0.2886, 0.731, 0.1502, 0.731, 0.1502, 0.5926, 0.2886, 0.5926, 0.2886, 0.731, 0.1502, 0.731, 0.1502, 0.5926, 0.2886, 0.5926, 0.2886, 0.731, 0.1502, 0.731, 0.1502, 0.5926, 0.2886, 0.5926, 0.2886, 0.731, 0.1502, 0.731, 0.1502, 0.5926, 0.2886, 0.5926, 0.2886, 0.731, 0.1502, 0.731, 0.1502, 0.5926, 0.2886, 0.5926, 0.2886, 0.731, 0.1502, 0.731, 0.1502, 0.5926, 0.2886, 0.5926, 0.2886, 0.731, 0.1502, 0.731, 0.1502, 0.5926, 0.2886, 0.5926, 0.2886, 0.731, 0.1502, 0.731, 0.1502, 0.5926, 0.2886, 0.5926, 0.2886, 0.731, 0.1502, 0.731, 0.1502, 0.5926, 0.2886, 0.5926, 0.2886, 0.731, 0.1502, 0.731, 0.1502, 0.5926, 0.2886, 0.5926, 0.2886, 0.731, 0.1502, 0.731, 0.1502, 0.5926, 0.2886, 0.5926, 0.2886, 0.731, 0.1502, 0.731, 0.1502, 0.5926, 0.2886, 0.5926, 0.2886, 0.731, 0.1502, 0.731, 0.1502, 0.5926, 0.2886, 0.5926, 0.2886, 0.731, 0.1502, 0.731, 0.1502, 0.5926, 0.2886, 0.5926, 0.2886, 0.731, 0.1502, 0.731, 0.1502, 0.5926, 0.2886, 0.5926, 0.2886, 0.731, 0.1502, 0.731, 0.1502, 0.5926, 0.2886, 0.5926, 0.2886, 0.731, 0.1502, 0.731, 0.1502, 0.5926, 0.2886, 0.5926, 0.2886, 0.731, 0.1502, 0.731, 0.1502, 0.5926, 0.2886, 0.5926, 0.2886, 0.731, 0.1502, 0.731, 0.1502, 0.5926, 0.2886, 0.5926, 0.2886, 0.731, 0.1502, 0.731, 0.1502, 0.5926, 0.2886, 0.5926, 0.2886, 0.731, 0.1502, 0.731, 0.1502, 0.5926, 0.2886, 0.5926, 0.2886, 0.731, 0.1502, 0.731, 0.1502, 0.5926, 0.2886, 0.5926, 0.2886, 0.731, 0.1502, 0.731, 0.1502, 0.5926, 0.2886, 0.5926, 0.2886, 0.731, 0.1502, 0.731, 0.1502, 0.5926, 0.2886, 0.5926, 0.2886, 0.731, 0.1502, 0.731, 0.1502, 0.5926, 0.2886, 0.5926, 0.2886, 0.731, 0.1502, 0.731, 0.1502, 0.5926, 0.2886, 0.5926, 0.2886, 0.731, 0.1502, 0.731, 0.1502, 0.5926, 0.2886, 0.5926, 0.2886, 0.731, 0.1502, 0.731, 0.1502, 0.5926, 0.2886, 0.5926, 0.2886, 0.731, 0.1502, 0.731, 0.1502, 0.5926, 0.2886, 0.5926, 0.2886, 0.731, 0.1502, 0.731, 0.1502, 0.5926, 0.2886, 0.5926, 0.2886, 0.731, 0.1502, 0.731, 0.1502, 0.5926, 0.2886, 0.5926, 0.2886, 0.731, 0.1502, 0.731, 0.1502, 0.5926, 0.2886, 0.5926, 0.2886, 0.731, 0.1502, 0.731, 0.1502, 0.5926, 0.2886, 0.5926, 0.2886, 0.731, 0.1502, 0.731, 0.1502, 0.5926, 0.2886, 0.5926, 0.2886, 0.731, 0.1502, 0.731, 0.1502, 0.5926, 0.2886, 0.5926, 0.2886, 0.731, 0.1502, 0.731, 0.1502, 0.5926, 0.2886, 0.5926, 0.2886, 0.731, 0.1502, 0.731, 0.1502, 0.5926, 0.2886, 0.5926, 0.2886, 0.731, 0.1502, 0.731, 0.1502, 0.5926, 0.2886, 0.5926, 0.2886, 0.731, 0.1502, 0.731, 0.1502, 0.5926, 0.2886, 0.5926, 0.2886, 0.731, 0.1502, 0.731, 0.1502, 0.5926, 0.2886, 0.5926, 0.2886, 0.731, 0.1502, 0.731, 0.1502, 0.5926, 0.2886, 0.5926, 0.2886, 0.731, 0.1502, 0.731, 0.1502, 0.5926, 0.2886, 0.5926, 0.2886, 0.731, 0.1502, 0.731, 0.1502, 0.5926, 0.2886, 0.5926, 0.2886, 0.731, 0.1502, 0.731, 0.1502, 0.5926, 0.2886, 0.5926, 0.2886, 0.731, 0.1502, 0.731, 0.1502, 0.5926, 0.2886, 0.5926, 0.2886, 0.731, 0.1502, 0.731, 0.1502, 0.5926, 0.2886, 0.5926, 0.2886, 0.731, 0.1502, 0.731, 0.1502, 0.5926, 0.2886, 0.5926, 0.2886, 0.731, 0.1502, 0.731, 0.1502, 0.5926, 0.2886, 0.5926, 0.2886, 0.731, 0.1502, 0.731, 0.1502, 0.5926, 0.2886, 0.5926, 0.2886, 0.731, 0.1502, 0.731, 0.1502, 0.5926, 0.2886, 0.5926, 0.2886, 0.731, 0.1502, 0.731, 0.1502, 0.5926, 0.2886, 0.5926, 0.2886, 0.731, 0.1502, 0.731, 0.1502, 0.5926, 0.2886, 0.5926, 0.2886, 0.731, 0.1502, 0.731, 0.1502, 0.5926, 0.2886, 0.5926, 0.2886, 0.731, 0.1502, 0.731, 0.1502, 0.5926, 0.2886, 0.5926, 0.2886, 0.731, 0.1502, 0.731, 0.1502, 0.5926, 0.2886, 0.5926, 0.2886, 0.731, 0.1502, 0.731, 0.1502, 0.5926, 0.2886, 0.5926, 0.2886, 0.731, 0.1502, 0.731, 0.1502, 0.5926, 0.2886, 0.5926, 0.2886, 0.731, 0.1502, 0.731, 0.1502, 0.5926, 0.2886, 0.5926, 0.2886, 0.731, 0.1502, 0.731, 0.1502, 0.5926, 0.2886, 0.5926, 0.2886, 0.731, 0.1502, 0.731, 0.1502, 0.5926, 0.2886, 0.5926, 0.2886, 0.731, 0.1502, 0.731, 0.1502, 0.5926, 0.2886, 0.5926, 0.2886, 0.731, 0.1502, 0.731, 0.1502, 0.5926, 0.2886, 0.5926, 0.2886, 0.731, 0.1502, 0.731, 0.1502, 0.5926, 0.2886, 0.5926, 0.2886, 0.731, 0.1502, 0.731, 0.1502, 0.5926, 0.2886, 0.5926, 0.2886, 0.731, 0.1502, 0.731, 0.1502, 0.5926, 0.2886, 0.5926, 0.2886, 0.731, 0.1502, 0.731, 0.1502, 0.5926, 0.2886, 0.5926, 0.2886, 0.731, 0.1502, 0.731, 0.1502, 0.5926, 0.2886, 0.5926, 0.2886, 0.731, 0.1502, 0.731, 0.1502, 0.5926, 0.2886, 0.5926, 0.2886, 0.731, 0.1502, 0.731, 0.1502, 0.5926, 0.2886, 0.5926, 0.2886, 0.731, 0.1502, 0.731, 0.1502, 0.5926, 0.2886, 0.5926, 0.2886, 0.731, 0.1502, 0.731, 0.1502, 0.5926, 0.2886, 0.5926, 0.2886, 0.731, 0.1502, 0.731, 0.1502, 0.5926, 0.2886, 0.5926, 0.2886, 0.731, 0.1502, 0.731, 0.1502, 0.5926, 0.2886, 0.5926, 0.2886, 0.731, 0.1502, 0.731, 0.1502, 0.5926, 0.2886, 0.5926, 0.2886, 0.731, 0.1502, 0.731, 0.1502, 0.5926, 0.2886, 0.5926, 0.2886, 0.731, 0.1502, 0.731, 0.1502, 0.5926, 0.2886, 0.5926, 0.2886, 0.731, 0.1502, 0.731, 0.1502, 0.5926, 0.2886, 0.5926, 0.2886, 0.731, 0.1502, 0.731, 0.1502, 0.5926, 0.2886, 0.5926, 0.2886, 0.731, 0.1502, 0.731, 0.1502, 0.5926, 0.2886, 0.5926, 0.2886, 0.731, 0.1502, 0.731, 0.1502, 0.5926, 0.2886, 0.5926, 0.2886, 0.731, 0.1502, 0.731, 0.1502, 0.5926, 0.2886, 0.5926, 0.2886, 0.731, 0.1502, 0.731, 0.1502, 0.5926, 0.2886, 0.5926, 0.2886, 0.731, 0.1502, 0.731, 0.1502, 0.5926, 0.2886, 0.5926, 0.2886, 0.731, 0.1502, 0.731, 0.1502, 0.5926, 0.2886, 0.5926, 0.2886, 0.731, 0.1502, 0.731, 0.1502, 0.5926, 0.2886, 0.5926, 0.2886, 0.731, 0.1502, 0.731, 0.1502, 0.5926, 0.2886, 0.5926, 0.2886, 0.731, 0.1502, 0.731, 0.1502, 0.5926, 0.2886, 0.5926, 0.2886, 0.731, 0.1502, 0.731, 0.1502, 0.5926, 0.2886, 0.5926, 0.2886, 0.731, 0.1502, 0.731, 0.1502, 0.5926, 0.2886, 0.5926, 0.2886, 0.731, 0.1502, 0.731, 0.1502, 0.5926, 0.2886, 0.5926, 0.2886, 0.731, 0.1502, 0.731, 0.1502, 0.5926, 0.2886, 0.5926, 0.2886, 0.731, 0.1502, 0.731, 0.1502, 0.5926, 0.2886, 0.5926, 0.2886, 0.731, 0.1502, 0.731, 0.1502, 0.5926, 0.2886, 0.5926, 0.2886, 0.731, 0.1502, 0.731, 0.1502, 0.5926, 0.2886, 0.5926, 0.2886, 0.731, 0.1502, 0.731, 0.1502, 0.5926, 0.2886, 0.5926, 0.2886, 0.731, 0.1502, 0.731, 0.1502, 0.5926, 0.2886, 0.5926, 0.2886, 0.731, 0.1502, 0.731, 0.1502, 0.5926, 0.2886, 0.5926, 0.2886, 0.731, 0.1502, 0.731, 0.1502, 0.5926, 0.2886, 0.5926, 0.2886, 0.731, 0.1502, 0.731, 0.1502, 0.5926, 0.2886, 0.5926, 0.2886, 0.731, 0.1502, 0.731, 0.1502, 0.5926, 0.2886, 0.5926, 0.2886, 0.731, 0.1502, 0.731, 0.1502, 0.5926, 0.2886, 0.5926, 0.2886, 0.731, 0.1502, 0.731, 0.1502, 0.5926, 0.2886, 0.5926, 0.2886, 0.731, 0.1502, 0.731, 0.1502, 0.5926, 0.2886, 0.5926, 0.2886, 0.731, 0.1502, 0.731, 0.1502, 0.5926, 0.2886, 0.5926, 0.2886, 0.731, 0.1502, 0.731, 0.1502, 0.5926, 0.2886, 0.5926, 0.2886, 0.731, 0.1502, 0.731, 0.1502, 0.5926, 0.2886, 0.5926, 0.2886, 0.731, 0.1502, 0.731, 0.1502, 0.5926, 0.2886, 0.5926, 0.2886, 0.731, 0.1502, 0.731, 0.1502, 0.5926, 0.2886, 0.5926, 0.2886, 0.731, 0.1502, 0.731, 0.1502, 0.5926, 0.2886, 0.5926, 0.2886, 0.731, 0.1502, 0.731, 0.1502, 0.5926, 0.2886, 0.5926, 0.2886, 0.731, 0.1502, 0.731, 0.1502, 0.5926, 0.2886, 0.5926, 0.2886, 0.731, 0.1502, 0.731, 0.1502, 0.5926, 0.2886, 0.5926, 0.2886, 0.731, 0.1502, 0.731, 0.1502, 0.5926, 0.2886, 0.5926, 0.2886, 0.731, 0.1502, 0.731, 0.1502, 0.5926, 0.2886, 0.5926, 0.2886, 0.731, 0.1502, 0.731, 0.1502, 0.5926, 0.2886, 0.5926, 0.2886, 0.731, 0.1502, 0.731, 0.1502, 0.5926, 0.2886, 0.5926, 0.2886, 0.731, 0.1502, 0.731, 0.1502, 0.5926, 0.2886, 0.5926, 0.2886, 0.731, 0.1502, 0.731, 0.1502, 0.5926, 0.2886, 0.5926, 0.2886, 0.731, 0.1502, 0.731, 0.1502, 0.5926, 0.2886, 0.5926, 0.2886, 0.731, 0.1502, 0.731, 0.1502, 0.5926, 0.2886, 0.5926, 0.2886, 0.731, 0.1502, 0.731, 0.1502, 0.5926, 0.2886, 0.5926, 0.2886, 0.731, 0.1502, 0.731, 0.1502, 0.5926, 0.2886, 0.5926, 0.2886, 0.731, 0.1502, 0.731, 0.1502, 0.5926, 0.2886, 0.5926, 0.2886, 0.731, 0.1502, 0.731, 0.1502, 0.5926, 0.2886, 0.5926, 0.2886, 0.731, 0.1502, 0.731, 0.1502, 0.5926, 0.2886, 0.731, 0.1502, 0.731, 0.1502, 0.5926, 0.2886, 0.731, 0.1502, 0.731, 0.1502, 0.5926, 0.2886, 0.731, 0.1502, 0.731, 0.1502, 0.5926, 0.2886, 0.731, 0.1502, 0.731, 0.1502, 0.5926, 0.2886, 0.5926, 0.2886, 0.731, 0.1502, 0.731, 0.1502, 0.5926, 0.2886, 0.5926, 0.2886, 0.731, 0.1502, 0.731, 0.1502, 0.5926, 0.2886, 0.5926, 0.2886, 0.731, 0.1502, 0.731, 0.1502, 0.5926, 0.2886, 0.5926, 0.2886, 0.731, 0.1502, 0.731, 0.1502, 0.5926, 0.2886, 0.5926, 0.2886, 0.731, 0.1502, 0.731, 0.1502, 0.5926, 0.2886, 0.5926, 0.2886, 0.731, 0.1502, 0.731, 0.1502, 0.5926, 0.2886, 0.5926, 0.2886, 0.731, 0.1502, 0.731, 0.1502, 0.5926, 0.2886, 0.5926, 0.2886, 0.731, 0.1502, 0.731, 0.1502, 0.5926, 0.2886, 0.5926, 0.2886, 0.731, 0.1502, 0.731, 0.1502, 0.5926, 0.2886, 0.5926, 0.2886, 0.731, 0.1502, 0.731, 0.1502, 0.5926, 0.2886, 0.5926, 0.2886, 0.731, 0.1502, 0.731, 0.1502, 0.5926, 0.2886, 0.5926, 0.2886, 0.731, 0.1502, 0.731, 0.1502, 0.5926, 0.2886, 0.5926, 0.2886, 0.731, 0.1502, 0.731, 0.1502, 0.5926, 0.2886, 0.5926, 0.2886, 0.731, 0.1502, 0.731, 0.1502, 0.5926, 0.2886, 0.5926, 0.2886, 0.731, 0.1502, 0.731, 0.1502, 0.5926, 0.2886, 0.5926, 0.2886, 0.731, 0.1502, 0.731, 0.1502, 0.5926, 0.2886, 0.5926, 0.2886, 0.731, 0.1502, 0.731, 0.1502, 0.5926, 0.2886, 0.5926, 0.2886, 0.731, 0.1502, 0.731, 0.1502, 0.5926, 0.2886, 0.5926, 0.2886, 0.731, 0.1502, 0.731, 0.1502, 0.5926, 0.2886, 0.5926, 0.2886, 0.731, 0.1502, 0.731, 0.1502, 0.5926, 0.2886, 0.5926, 0.2886, 0.731, 0.1502, 0.731, 0.1502, 0.5926, 0.2886, 0.5926, 0.2886, 0.731, 0.1502, 0.731, 0.1502, 0.5926, 0.2886, 0.5926, 0.2886, 0.731, 0.1502, 0.731, 0.1502, 0.5926, 0.2886, 0.5926, 0.2886, 0.731, 0.1502, 0.731, 0.1502, 0.5926, 0.2886, 0.5926, 0.2886, 0.731, 0.1502, 0.731, 0.1502, 0.5926, 0.2886, 0.5926, 0.2886, 0.731, 0.1502, 0.731, 0.1502, 0.5926, 0.2886, 0.5926, 0.2886, 0.731, 0.1502, 0.731, 0.1502, 0.5926, 0.2886, 0.5926, 0.2886, 0.731, 0.1502, 0.731, 0.1502, 0.5926, 0.2886, 0.5926, 0.2886, 0.731, 0.1502, 0.731, 0.1502, 0.5926, 0.2886, 0.5926, 0.2886, 0.731, 0.1502, 0.731, 0.1502, 0.5926, 0.2886, 0.5926, 0.2886, 0.731, 0.1502, 0.731, 0.1502, 0.5926, 0.2886, 0.5926, 0.2886, 0.731, 0.1502, 0.731, 0.1502, 0.5926, 0.2886, 0.5926, 0.2886, 0.731, 0.1502, 0.731, 0.1502, 0.5926, 0.2886, 0.5926, 0.2886, 0.731, 0.1502, 0.731, 0.1502, 0.5926, 0.2886, 0.5926, 0.2886, 0.731, 0.1502, 0.731, 0.1502, 0.5926, 0.2886, 0.5926, 0.2886, 0.731, 0.1502, 0.731, 0.1502, 0.5926, 0.2886, 0.5926, 0.2886, 0.731, 0.1502, 0.731, 0.1502, 0.5926, 0.2886, 0.5926, 0.2886, 0.731, 0.1502, 0.731, 0.1502, 0.5926, 0.2886, 0.5926, 0.2886, 0.731, 0.1502, 0.731, 0.1502, 0.5926, 0.2886, 0.5926, 0.2886, 0.731, 0.1502, 0.731, 0.1502, 0.5926, 0.2886, 0.5926, 0.2886, 0.731, 0.1502, 0.731, 0.1502, 0.5926, 0.2886, 0.5926, 0.2886, 0.731, 0.1502, 0.731, 0.1502, 0.5926, 0.2886, 0.5926, 0.2886, 0.731, 0.1502, 0.731, 0.1502, 0.5926, 0.2886, 0.5926, 0.7494, 0.348, 0.611, 0.348, 0.611, 0.2096, 0.7494, 0.2096, 0.7494, 0.348, 0.611, 0.348, 0.611, 0.2096, 0.7494, 0.2096, 0.7494, 0.348, 0.611, 0.348, 0.611, 0.2096, 0.7494, 0.2096, 0.7494, 0.348, 0.611, 0.348, 0.611, 0.2096, 0.7494, 0.2096, 0.7494, 0.348, 0.611, 0.348, 0.611, 0.2096, 0.7494, 0.2096, 0.7494, 0.348, 0.611, 0.348, 0.611, 0.2096, 0.7494, 0.2096, 0.7494, 0.348, 0.611, 0.348, 0.611, 0.2096, 0.7494, 0.2096, 0.7494, 0.348, 0.611, 0.348, 0.611, 0.2096, 0.7494, 0.2096, 0.7494, 0.348, 0.611, 0.348, 0.611, 0.2096, 0.7494, 0.2096, 0.7494, 0.348, 0.611, 0.348, 0.611, 0.2096, 0.7494, 0.2096, 0.7494, 0.348, 0.611, 0.348, 0.611, 0.2096, 0.7494, 0.2096, 0.7494, 0.348, 0.611, 0.348, 0.611, 0.2096, 0.7494, 0.2096, 0.7494, 0.348, 0.611, 0.348, 0.611, 0.2096, 0.7494, 0.2096, 0.7494, 0.348, 0.611, 0.348, 0.611, 0.2096, 0.7494, 0.2096, 0.7494, 0.348, 0.611, 0.348, 0.611, 0.2096, 0.7494, 0.2096, 0.7494, 0.348, 0.611, 0.348, 0.611, 0.2096, 0.7494, 0.2096, 0.7494, 0.348, 0.611, 0.348, 0.611, 0.2096, 0.7494, 0.2096, 0.7494, 0.348, 0.611, 0.348, 0.611, 0.2096, 0.7494, 0.2096, 0.7494, 0.348, 0.611, 0.348, 0.611, 0.2096, 0.7494, 0.2096, 0.7494, 0.348, 0.611, 0.348, 0.611, 0.2096, 0.7494, 0.2096, 0.7494, 0.348, 0.611, 0.348, 0.611, 0.2096, 0.7494, 0.2096, 0.7494, 0.348, 0.611, 0.348, 0.611, 0.2096, 0.7494, 0.2096, 0.7494, 0.348, 0.611, 0.348, 0.611, 0.2096, 0.7494, 0.2096, 0.7494, 0.348, 0.611, 0.348, 0.611, 0.2096, 0.7494, 0.2096, 0.7494, 0.348, 0.611, 0.348, 0.611, 0.2096, 0.7494, 0.2096, 0.7494, 0.348, 0.611, 0.348, 0.611, 0.2096, 0.7494, 0.2096, 0.7494, 0.348, 0.611, 0.348, 0.611, 0.2096, 0.7494, 0.2096, 0.7494, 0.348, 0.611, 0.348, 0.611, 0.2096, 0.7494, 0.2096, 0.7494, 0.348, 0.611, 0.348, 0.611, 0.2096, 0.7494, 0.2096, 0.7494, 0.348, 0.611, 0.348, 0.611, 0.2096, 0.7494, 0.2096, 0.7494, 0.348, 0.611, 0.348, 0.611, 0.2096, 0.7494, 0.2096, 0.7494, 0.348, 0.611, 0.348, 0.611, 0.2096, 0.7494, 0.2096, 0.7494, 0.348, 0.611, 0.348, 0.611, 0.2096, 0.7494, 0.2096, 0.7494, 0.348, 0.611, 0.348, 0.611, 0.2096, 0.7494, 0.2096, 0.7494, 0.348, 0.611, 0.348, 0.611, 0.2096, 0.7494, 0.2096, 0.7494, 0.348, 0.611, 0.348, 0.611, 0.2096, 0.7494, 0.2096, 0.2886, 0.731, 0.1502, 0.731, 0.1502, 0.5926, 0.2886, 0.5926, 0.2886, 0.731, 0.1502, 0.731, 0.1502, 0.5926, 0.2886, 0.5926, 0.2886, 0.731, 0.1502, 0.731, 0.1502, 0.5926, 0.2886, 0.5926, 0.2886, 0.731, 0.1502, 0.731, 0.1502, 0.5926, 0.2886, 0.5926, 0.2886, 0.731, 0.1502, 0.731, 0.1502, 0.5926, 0.2886, 0.5926, 0.2886, 0.731, 0.1502, 0.731, 0.1502, 0.5926, 0.2886, 0.5926, 0.2886, 0.731, 0.1502, 0.731, 0.1502, 0.5926, 0.2886, 0.5926, 0.2886, 0.731, 0.1502, 0.731, 0.1502, 0.5926, 0.2886, 0.5926, 0.2886, 0.731, 0.1502, 0.731, 0.1502, 0.5926, 0.2886, 0.5926, 0.2886, 0.731, 0.1502, 0.731, 0.1502, 0.5926, 0.2886, 0.5926, 0.2886, 0.731, 0.1502, 0.731, 0.1502, 0.5926, 0.2886, 0.5926, 0.2886, 0.731, 0.1502, 0.731, 0.1502, 0.5926, 0.2886, 0.5926, 0.2886, 0.731, 0.1502, 0.731, 0.1502, 0.5926, 0.2886, 0.5926, 0.2886, 0.731, 0.1502, 0.731, 0.1502, 0.5926, 0.2886, 0.5926, 0.2886, 0.731, 0.1502, 0.731, 0.1502, 0.5926, 0.2886, 0.5926, 0.2886, 0.731, 0.1502, 0.731, 0.1502, 0.5926, 0.2886, 0.5926, 0.2886, 0.731, 0.1502, 0.731, 0.1502, 0.5926, 0.2886, 0.5926, 0.2886, 0.731, 0.1502, 0.731, 0.1502, 0.5926, 0.2886, 0.5926, 0.2886, 0.731, 0.1502, 0.731, 0.1502, 0.5926, 0.2886, 0.5926, 0.2886, 0.731, 0.1502, 0.731, 0.1502, 0.5926, 0.2886, 0.5926, 0.2886, 0.731, 0.1502, 0.731, 0.1502, 0.5926, 0.2886, 0.5926, 0.2886, 0.731, 0.1502, 0.731, 0.1502, 0.5926, 0.2886, 0.5926, 0.2886, 0.731, 0.1502, 0.731, 0.1502, 0.5926, 0.2886, 0.5926, 0.2886, 0.731, 0.1502, 0.731, 0.1502, 0.5926, 0.2886, 0.5926, 0.2886, 0.731, 0.1502, 0.731, 0.1502, 0.5926, 0.2886, 0.5926, 0.2886, 0.731, 0.1502, 0.731, 0.1502, 0.5926, 0.2886, 0.5926, 0.2886, 0.731, 0.1502, 0.731, 0.1502, 0.5926, 0.2886, 0.5926, 0.2886, 0.731, 0.1502, 0.731, 0.1502, 0.5926, 0.2886, 0.5926, 0.2886, 0.731, 0.1502, 0.731, 0.1502, 0.5926, 0.2886, 0.5926, 0.2886, 0.731, 0.1502, 0.731, 0.1502, 0.5926, 0.2886, 0.5926, 0.2886, 0.731, 0.1502, 0.731, 0.1502, 0.5926, 0.2886, 0.5926, 0.2886, 0.731, 0.1502, 0.731, 0.1502, 0.5926, 0.2886, 0.5926, 0.2886, 0.731, 0.1502, 0.731, 0.1502, 0.5926, 0.2886, 0.5926, 0.2886, 0.731, 0.1502, 0.731, 0.1502, 0.5926, 0.2886, 0.5926, 0.2886, 0.731, 0.1502, 0.731, 0.1502, 0.5926, 0.2886, 0.5926, 0.2886, 0.731, 0.1502, 0.731, 0.1502, 0.5926, 0.2886, 0.5926, 0.2886, 0.731, 0.1502, 0.731, 0.1502, 0.5926, 0.2886, 0.5926, 0.2886, 0.731, 0.1502, 0.731, 0.1502, 0.5926, 0.2886, 0.5926, 0.2886, 0.731, 0.1502, 0.731, 0.1502, 0.5926, 0.2886, 0.5926, 0.2886, 0.731, 0.1502, 0.731, 0.1502, 0.5926, 0.2886, 0.5926, 0.2886, 0.731, 0.1502, 0.731, 0.1502, 0.5926, 0.2886, 0.5926, 0.2886, 0.731, 0.1502, 0.731, 0.1502, 0.5926, 0.2886, 0.5926, 0.2886, 0.731, 0.1502, 0.731, 0.1502, 0.5926, 0.2886, 0.5926, 0.2886, 0.731, 0.1502, 0.731, 0.1502, 0.5926, 0.2886, 0.5926, 0.2886, 0.731, 0.1502, 0.731, 0.1502, 0.5926, 0.2886, 0.5926, 0.2886, 0.731, 0.1502, 0.731, 0.1502, 0.5926, 0.2886, 0.5926, 0.2886, 0.731, 0.1502, 0.731, 0.1502, 0.5926, 0.2886, 0.5926, 0.2886, 0.731, 0.1502, 0.731, 0.1502, 0.5926, 0.2886, 0.5926, 0.2886, 0.731, 0.1502, 0.731, 0.1502, 0.5926, 0.2886, 0.5926, 0.2886, 0.731, 0.1502, 0.731, 0.1502, 0.5926, 0.2886, 0.5926, 0.2886, 0.731, 0.1502, 0.731, 0.1502, 0.5926, 0.2886, 0.5926, 0.2886, 0.731, 0.1502, 0.731, 0.1502, 0.5926, 0.2886, 0.5926, 0.2886, 0.731, 0.1502, 0.731, 0.1502, 0.5926, 0.2886, 0.5926, 0.2886, 0.731, 0.1502, 0.731, 0.1502, 0.5926, 0.2886, 0.5926, 0.2886, 0.731, 0.1502, 0.731, 0.1502, 0.5926, 0.2886, 0.5926, 0.2886, 0.731, 0.1502, 0.731, 0.1502, 0.5926, 0.2886, 0.5926, 0.2886, 0.731, 0.1502, 0.731, 0.1502, 0.5926, 0.2886, 0.5926, 0.2886, 0.731, 0.1502, 0.731, 0.1502, 0.5926, 0.2886, 0.5926, 0.2886, 0.731, 0.1502, 0.731, 0.1502, 0.5926, 0.2886, 0.5926, 0.2886, 0.731, 0.1502, 0.731, 0.1502, 0.5926, 0.2886, 0.5926, 0.2886, 0.731, 0.1502, 0.731, 0.1502, 0.5926, 0.2886, 0.5926, 0.2886, 0.731, 0.1502, 0.731, 0.1502, 0.5926, 0.2886, 0.5926, 0.2886, 0.731, 0.1502, 0.731, 0.1502, 0.5926, 0.2886, 0.5926, 0.2886, 0.731, 0.1502, 0.731, 0.1502, 0.5926, 0.2886, 0.5926, 0.2886, 0.731, 0.1502, 0.731, 0.1502, 0.5926, 0.2886, 0.5926, 0.2886, 0.731, 0.1502, 0.731, 0.1502, 0.5926, 0.2886, 0.5926, 0.2886, 0.731, 0.1502, 0.731, 0.1502, 0.5926, 0.2886, 0.5926, 0.2886, 0.731, 0.1502, 0.731, 0.1502, 0.5926, 0.2886, 0.5926, 0.2886, 0.731, 0.1502, 0.731, 0.1502, 0.5926, 0.2886, 0.5926, 0.2886, 0.731, 0.1502, 0.731, 0.1502, 0.5926, 0.2886, 0.5926, 0.2886, 0.731, 0.1502, 0.731, 0.1502, 0.5926, 0.2886, 0.5926, 0.2886, 0.731, 0.1502, 0.731, 0.1502, 0.5926, 0.2886, 0.5926, 0.2886, 0.731, 0.1502, 0.731, 0.1502, 0.5926, 0.2886, 0.5926, 0.2886, 0.731, 0.1502, 0.731, 0.1502, 0.5926, 0.2886, 0.5926, 0.2886, 0.731, 0.1502, 0.731, 0.1502, 0.5926, 0.2886, 0.5926, 0.2886, 0.731, 0.1502, 0.731, 0.1502, 0.5926, 0.2886, 0.5926, 0.2886, 0.731, 0.1502, 0.731, 0.1502, 0.5926, 0.2886, 0.5926, 0.2886, 0.731, 0.1502, 0.731, 0.1502, 0.5926, 0.7494, 0.348, 0.611, 0.348, 0.611, 0.2096, 0.7494, 0.2096, 0.7494, 0.348, 0.611, 0.348, 0.611, 0.2096, 0.7494, 0.2096, 0.7494, 0.348, 0.611, 0.348, 0.611, 0.2096, 0.7494, 0.2096, 0.7494, 0.348, 0.611, 0.348, 0.611, 0.2096, 0.7494, 0.2096, 0.7494, 0.348, 0.611, 0.348, 0.611, 0.2096, 0.7494, 0.2096, 0.7494, 0.348, 0.611, 0.348, 0.611, 0.2096, 0.7494, 0.2096, 0.2886, 0.731, 0.1502, 0.731, 0.1502, 0.5926, 0.2886, 0.5926, 0.2886, 0.731, 0.1502, 0.731, 0.1502, 0.5926, 0.2886, 0.5926, 0.2886, 0.731, 0.1502, 0.731, 0.1502, 0.5926, 0.2886, 0.5926, 0.2886, 0.731, 0.1502, 0.731, 0.1502, 0.5926, 0.2886, 0.5926, 0.2886, 0.731, 0.1502, 0.731, 0.1502, 0.5926, 0.2886, 0.5926, 0.2886, 0.731, 0.1502, 0.731, 0.1502, 0.5926, 0.2886, 0.5926, 0.2886, 0.731, 0.1502, 0.731, 0.1502, 0.5926, 0.2886, 0.731, 0.1502, 0.731, 0.1502, 0.5926, 0.2886, 0.731, 0.1502, 0.731, 0.1502, 0.5926, 0.7494, 0.348, 0.611, 0.348, 0.611, 0.2096, 0.7494, 0.348, 0.611, 0.348, 0.611, 0.2096, 0.7494, 0.348, 0.611, 0.348, 0.611, 0.2096, 0.7494, 0.2096, 0.7494, 0.348, 0.611, 0.348, 0.611, 0.2096, 0.7494, 0.2096, 0.7494, 0.348, 0.611, 0.348, 0.611, 0.2096, 0.7494, 0.2096, 0.7494, 0.348, 0.611, 0.348, 0.611, 0.2096, 0.7494, 0.2096, 0.7494, 0.348, 0.611, 0.348, 0.611, 0.2096, 0.7494, 0.2096, 0.7494, 0.348, 0.611, 0.348, 0.611, 0.2096, 0.7494, 0.2096, 0.7494, 0.348, 0.611, 0.348, 0.611, 0.2096, 0.7494, 0.2096, 0.7494, 0.348, 0.611, 0.348, 0.611, 0.2096, 0.7494, 0.348, 0.611, 0.348, 0.611, 0.2096, 0.7494, 0.2096, 0.7494, 0.348, 0.611, 0.348, 0.611, 0.2096, 0.7494, 0.2096, 0.2886, 0.731, 0.1502, 0.731, 0.1502, 0.5926, 0.2886, 0.5926, 0.2886, 0.731, 0.1502, 0.731, 0.1502, 0.5926, 0.2886, 0.5926, 0.2886, 0.731, 0.1502, 0.731, 0.1502, 0.5926, 0.2886, 0.5926, 0.2886, 0.731, 0.1502, 0.731, 0.1502, 0.5926, 0.2886, 0.5926, 0.2886, 0.731, 0.1502, 0.731, 0.1502, 0.5926, 0.2886, 0.5926, 0.2886, 0.731, 0.1502, 0.731, 0.1502, 0.5926, 0.2886, 0.5926, 0.2886, 0.731, 0.1502, 0.731, 0.1502, 0.5926, 0.2886, 0.5926, 0.2886, 0.731, 0.1502, 0.731, 0.1502, 0.5926, 0.2886, 0.5926, 0.7494, 0.348, 0.611, 0.348, 0.611, 0.2096, 0.7494, 0.2096, 0.7494, 0.348, 0.611, 0.348, 0.611, 0.2096, 0.7494, 0.2096, 0.2886, 0.731, 0.1502, 0.731, 0.1502, 0.5926, 0.2886, 0.5926, 0.2886, 0.731, 0.1502, 0.731, 0.1502, 0.5926, 0.2886, 0.5926, 0.2886, 0.731, 0.1502, 0.731, 0.1502, 0.5926, 0.2886, 0.5926, 0.2886, 0.731, 0.1502, 0.731, 0.1502, 0.5926, 0.2886, 0.5926, 0.2886, 0.731, 0.1502, 0.731, 0.1502, 0.5926, 0.2886, 0.5926, 0.2886, 0.731, 0.1502, 0.731, 0.1502, 0.5926, 0.2886, 0.5926, 0.2886, 0.731, 0.1502, 0.731, 0.1502, 0.5926, 0.2886, 0.5926, 0.2886, 0.731, 0.1502, 0.731, 0.1502, 0.5926, 0.2886, 0.5926, 0.7494, 0.348, 0.611, 0.348, 0.611, 0.2096, 0.7494, 0.348, 0.611, 0.348, 0.611, 0.2096, 0.7494, 0.2096, 0.7494, 0.348, 0.611, 0.348, 0.611, 0.2096, 0.7494, 0.348, 0.611, 0.348, 0.611, 0.2096, 0.7494, 0.2096, 0.7494, 0.348, 0.611, 0.348, 0.611, 0.2096, 0.2886, 0.731, 0.1502, 0.731, 0.1502, 0.5926, 0.2886, 0.5926, 0.2886, 0.731, 0.1502, 0.731, 0.1502, 0.5926, 0.2886, 0.5926, 0.2886, 0.731, 0.1502, 0.731, 0.1502, 0.5926, 0.2886, 0.5926, 0.2886, 0.731, 0.1502, 0.731, 0.1502, 0.5926, 0.2886, 0.5926, 0.2886, 0.731, 0.1502, 0.731, 0.1502, 0.5926, 0.2886, 0.5926, 0.2886, 0.731, 0.1502, 0.731, 0.1502, 0.5926, 0.2886, 0.5926, 0.2886, 0.731, 0.1502, 0.731, 0.1502, 0.5926, 0.7494, 0.348, 0.611, 0.348, 0.611, 0.2096, 0.7494, 0.2096, 0.7494, 0.348, 0.611, 0.348, 0.611, 0.2096, 0.2886, 0.731, 0.1502, 0.731, 0.1502, 0.5926, 0.2886, 0.5926, 0.2886, 0.731, 0.1502, 0.731, 0.1502, 0.5926, 0.2886, 0.5926, 0.2886, 0.731, 0.1502, 0.731, 0.1502, 0.5926, 0.2886, 0.5926, 0.2886, 0.731, 0.1502, 0.731, 0.1502, 0.5926, 0.2886, 0.5926, 0.2886, 0.731, 0.1502, 0.731, 0.1502, 0.5926, 0.2886, 0.5926, 0.2886, 0.731, 0.1502, 0.731, 0.1502, 0.5926, 0.2886, 0.5926, 0.2886, 0.731, 0.1502, 0.731, 0.1502, 0.5926, 0.2886, 0.5926, 0.2886, 0.731, 0.1502, 0.731, 0.1502, 0.5926, 0.2886, 0.5926, 0.2886, 0.731, 0.1502, 0.731, 0.1502, 0.5926, 0.2886, 0.5926, 0.2886, 0.731, 0.1502, 0.731, 0.1502, 0.5926, 0.2886, 0.5926, 0.2886, 0.731, 0.1502, 0.731, 0.1502, 0.5926, 0.2886, 0.5926, 0.2886, 0.731, 0.1502, 0.731, 0.1502, 0.5926, 0.2886, 0.5926, 0.2886, 0.731, 0.1502, 0.731, 0.1502, 0.5926, 0.2886, 0.5926, 0.2886, 0.731, 0.1502, 0.731, 0.1502, 0.5926, 0.2886, 0.5926, 0.2886, 0.731, 0.1502, 0.731, 0.1502, 0.5926, 0.2886, 0.5926, 0.2886, 0.731, 0.1502, 0.731, 0.1502, 0.5926, 0.2886, 0.5926, 0.2886, 0.731, 0.1502, 0.731, 0.1502, 0.5926, 0.2886, 0.5926, 0.2886, 0.731, 0.1502, 0.731, 0.1502, 0.5926, 0.2886, 0.5926, 0.2886, 0.731, 0.1502, 0.731, 0.1502, 0.5926, 0.2886, 0.5926, 0.2886, 0.731, 0.1502, 0.731, 0.1502, 0.5926, 0.2886, 0.5926, 0.2886, 0.731, 0.1502, 0.731, 0.1502, 0.5926, 0.2886, 0.5926, 0.2886, 0.731, 0.1502, 0.731, 0.1502, 0.5926, 0.2886, 0.5926, 0.2886, 0.731, 0.1502, 0.731, 0.1502, 0.5926, 0.2886, 0.5926, 0.2886, 0.731, 0.1502, 0.731, 0.1502, 0.5926, 0.2886, 0.5926, 0.2886, 0.731, 0.1502, 0.731, 0.1502, 0.5926, 0.2886, 0.5926, 0.2886, 0.731, 0.1502, 0.731, 0.1502, 0.5926, 0.2886, 0.5926, 0.2886, 0.731, 0.1502, 0.731, 0.1502, 0.5926, 0.2886, 0.5926, 0.2886, 0.731, 0.1502, 0.731, 0.1502, 0.5926, 0.2886, 0.5926, 0.2886, 0.731, 0.1502, 0.731, 0.1502, 0.5926, 0.2886, 0.5926, 0.2886, 0.731, 0.1502, 0.731, 0.1502, 0.5926, 0.2886, 0.5926, 0.2886, 0.731, 0.1502, 0.731, 0.1502, 0.5926, 0.2886, 0.5926, 0.2886, 0.731, 0.1502, 0.731, 0.1502, 0.5926, 0.2886, 0.5926, 0.2886, 0.731, 0.1502, 0.731, 0.1502, 0.5926, 0.2886, 0.5926, 0.2886, 0.731, 0.1502, 0.731, 0.1502, 0.5926, 0.2886, 0.5926, 0.7494, 0.348, 0.611, 0.348, 0.611, 0.2096, 0.7494, 0.348, 0.611, 0.348, 0.611, 0.2096, 0.7494, 0.2096, 0.7494, 0.348, 0.611, 0.348, 0.611, 0.2096, 0.7494, 0.2096, 0.2538, 0.2477, 0.1154, 0.2477, 0.1154, 0.1093, 0.2538, 0.2477, 0.1154, 0.2477, 0.1154, 0.1093, 0.2538, 0.2477, 0.1154, 0.2477, 0.1154, 0.1093, 0.2538, 0.2477, 0.1154, 0.2477, 0.1154, 0.1093, 0.2538, 0.2477, 0.1154, 0.2477, 0.1154, 0.1093, 0.2538, 0.2477, 0.1154, 0.2477, 0.1154, 0.1093, 0.2538, 0.2477, 0.1154, 0.2477, 0.1154, 0.1093, 0.2538, 0.2477, 0.1154, 0.2477, 0.1154, 0.1093, 0.2538, 0.2477, 0.1154, 0.2477, 0.1154, 0.1093, 0.2538, 0.2477, 0.1154, 0.2477, 0.1154, 0.1093, 0.2538, 0.2477, 0.1154, 0.2477, 0.1154, 0.1093, 0.2538, 0.2477, 0.1154, 0.2477, 0.1154, 0.1093, 0.2538, 0.2477, 0.1154, 0.2477, 0.1154, 0.1093, 0.2538, 0.2477, 0.1154, 0.2477, 0.1154, 0.1093, 0.2538, 0.2477, 0.1154, 0.2477, 0.1154, 0.1093, 0.2538, 0.2477, 0.1154, 0.2477, 0.1154, 0.1093, 0.2538, 0.2477, 0.1154, 0.2477, 0.1154, 0.1093, 0.2538, 0.2477, 0.1154, 0.2477, 0.1154, 0.1093, 0.2538, 0.2477, 0.1154, 0.2477, 0.1154, 0.1093, 0.2538, 0.2477, 0.1154, 0.2477, 0.1154, 0.1093, 0.2538, 0.2477, 0.1154, 0.2477, 0.1154, 0.1093, 0.2538, 0.2477, 0.1154, 0.2477, 0.1154, 0.1093, 0.2538, 0.2477, 0.1154, 0.2477, 0.1154, 0.1093, 0.2538, 0.2477, 0.1154, 0.2477, 0.1154, 0.1093, 0.2538, 0.2477, 0.1154, 0.2477, 0.1154, 0.1093, 0.2538, 0.1093, 0.2538, 0.2477, 0.1154, 0.2477, 0.1154, 0.1093, 0.2538, 0.1093, 0.2538, 0.2477, 0.1154, 0.2477, 0.1154, 0.1093, 0.2538, 0.1093, 0.2538, 0.2477, 0.1154, 0.2477, 0.1154, 0.1093, 0.2538, 0.1093, 0.2538, 0.2477, 0.1154, 0.2477, 0.1154, 0.1093, 0.2538, 0.1093, 0.2538, 0.2477, 0.1154, 0.2477, 0.1154, 0.1093, 0.2538, 0.1093, 0.2538, 0.2477, 0.1154, 0.2477, 0.1154, 0.1093, 0.2538, 0.1093, 0.2538, 0.2477, 0.1154, 0.2477, 0.1154, 0.1093, 0.2538, 0.1093, 0.2538, 0.2477, 0.1154, 0.2477, 0.1154, 0.1093, 0.2538, 0.1093, 0.2538, 0.2477, 0.1154, 0.2477, 0.1154, 0.1093, 0.2538, 0.1093, 0.2538, 0.2477, 0.1154, 0.2477, 0.1154, 0.1093, 0.2538, 0.1093, 0.2538, 0.2477, 0.1154, 0.2477, 0.1154, 0.1093, 0.2538, 0.1093, 0.2538, 0.2477, 0.1154, 0.2477, 0.1154, 0.1093, 0.2538, 0.1093, 0.2538, 0.2477, 0.1154, 0.2477, 0.1154, 0.1093, 0.2538, 0.1093, 0.2538, 0.2477, 0.1154, 0.2477, 0.1154, 0.1093, 0.2538, 0.1093, 0.2538, 0.2477, 0.1154, 0.2477, 0.1154, 0.1093, 0.2538, 0.1093, 0.2538, 0.2477, 0.1154, 0.2477, 0.1154, 0.1093, 0.2538, 0.1093, 0.2538, 0.2477, 0.1154, 0.2477, 0.1154, 0.1093, 0.2538, 0.1093, 0.2538, 0.2477, 0.1154, 0.2477, 0.1154, 0.1093, 0.2538, 0.1093, 0.2538, 0.2477, 0.1154, 0.2477, 0.1154, 0.1093, 0.2538, 0.1093, 0.2538, 0.2477, 0.1154, 0.2477, 0.1154, 0.1093, 0.2538, 0.1093, 0.2538, 0.2477, 0.1154, 0.2477, 0.1154, 0.1093, 0.2538, 0.1093, 0.2538, 0.2477, 0.1154, 0.2477, 0.1154, 0.1093, 0.2538, 0.1093, 0.2538, 0.2477, 0.1154, 0.2477, 0.1154, 0.1093, 0.2538, 0.1093, 0.2538, 0.2477, 0.1154, 0.2477, 0.1154, 0.1093, 0.2538, 0.2477, 0.1154, 0.2477, 0.1154, 0.1093, 0.2538, 0.2477, 0.1154, 0.2477, 0.1154, 0.1093, 0.2538, 0.2477, 0.1154, 0.2477, 0.1154, 0.1093, 0.2538, 0.2477, 0.1154, 0.2477, 0.1154, 0.1093, 0.2538, 0.2477, 0.1154, 0.2477, 0.1154, 0.1093, 0.2538, 0.2477, 0.1154, 0.2477, 0.1154, 0.1093, 0.2538, 0.2477, 0.1154, 0.2477, 0.1154, 0.1093, 0.2538, 0.2477, 0.1154, 0.2477, 0.1154, 0.1093, 0.2538, 0.2477, 0.1154, 0.2477, 0.1154, 0.1093, 0.2538, 0.2477, 0.1154, 0.2477, 0.1154, 0.1093, 0.2538, 0.2477, 0.1154, 0.2477, 0.1154, 0.1093, 0.2538, 0.2477, 0.1154, 0.2477, 0.1154, 0.1093, 0.2538, 0.2477, 0.1154, 0.2477, 0.1154, 0.1093, 0.2538, 0.2477, 0.1154, 0.2477, 0.1154, 0.1093, 0.2538, 0.2477, 0.1154, 0.2477, 0.1154, 0.1093, 0.2538, 0.2477, 0.1154, 0.2477, 0.1154, 0.1093, 0.2538, 0.2477, 0.1154, 0.2477, 0.1154, 0.1093, 0.2538, 0.2477, 0.1154, 0.2477, 0.1154, 0.1093, 0.2538, 0.2477, 0.1154, 0.2477, 0.1154, 0.1093, 0.2538, 0.2477, 0.1154, 0.2477, 0.1154, 0.1093, 0.2538, 0.2477, 0.1154, 0.2477, 0.1154, 0.1093, 0.2538, 0.2477, 0.1154, 0.2477, 0.1154, 0.1093, 0.2538, 0.2477, 0.1154, 0.2477, 0.1154, 0.1093])
me_circle_001.materials.append(mat_material)
me_circle_001.use_remesh_preserve_volume = False
me_circle_001.use_remesh_preserve_attributes = False
me_circle_001.use_mirror_vertex_groups = False
me_circle_001.update()

# ---- objects
ob_circle = bpy.data.objects.new('Circle', me_circle_001)
ob_lamp_002 = bpy.data.objects.new('Lamp.002', light_lamp_001)
ob_lamp_001 = bpy.data.objects.new('Lamp.001', light_lamp)
ob_camera_001 = bpy.data.objects.new('Camera.001', cam_camera_004)
ob_camera_002 = bpy.data.objects.new('Camera.002', cam_camera_002)
ob_lamp = bpy.data.objects.new('Lamp', light_spot)
ob_camera = bpy.data.objects.new('Camera', cam_camera)

# ---- transforms, parenting, visibility, modifiers, constraints
ob_circle.location = (0.0, 0.1787, -5.0)
ob_circle.scale = (2.404, 1.525, 2.404)
ob_circle.lock_rotations_4d = False
ob_circle.empty_display_type = 'ARROWS'
ob_circle.lineart.crease_threshold = 0.0
_m = ob_circle.modifiers.new('Auto Smooth', 'NODES')
_m.node_group = ng_auto_smooth
_gi = [s.identifier for s in ng_auto_smooth.interface.items_tree if s.item_type == 'SOCKET' and s.in_out == 'INPUT']
_m[_gi[1]] = 0.7854  # Angle
ob_lamp_002.location = (14.47, 1.563, -1.931)
ob_lamp_002.lock_rotations_4d = False
ob_lamp_002.empty_display_type = 'ARROWS'
ob_lamp_002.lineart.crease_threshold = 0.0
ob_lamp_001.location = (-4.049, 20.59, 2.588)
ob_lamp_001.lock_rotations_4d = False
ob_lamp_001.empty_display_type = 'ARROWS'
ob_lamp_001.lineart.crease_threshold = 0.0
ob_camera_001.location = (-0.3331, 10.46, 4.073)
ob_camera_001.rotation_euler = (1.142, 0.01315, 3.168)
ob_camera_001.lock_rotations_4d = False
ob_camera_001.empty_display_type = 'ARROWS'
ob_camera_001.lineart.crease_threshold = 0.0
ob_camera_002.location = (-0.3233, -14.51, 2.879)
ob_camera_002.rotation_euler = (-1.893, -3.134, 3.119)
ob_camera_002.lock_rotations_4d = False
ob_camera_002.empty_display_type = 'ARROWS'
ob_camera_002.lineart.crease_threshold = 0.0
ob_lamp.location = (-5.213, -7.418, 5.904)
ob_lamp.rotation_euler = (0.6503, 0.05522, 1.866)
ob_lamp.lock_rotations_4d = False
ob_lamp.empty_display_type = 'ARROWS'
ob_lamp.color = (0.0, 0.0, 0.0, 0.0)
ob_lamp.lineart.crease_threshold = 0.0
ob_camera.location = (11.25, -6.665, 5.987)
ob_camera.rotation_euler = (1.01, 0.03785, 0.9761)
ob_camera.lock_rotations_4d = False
ob_camera.empty_display_type = 'ARROWS'
ob_camera.color = (0.0, 0.0, 0.0, 0.0)
ob_camera.display_type = 'WIRE'
ob_camera.lineart.crease_threshold = 0.0

# ---- collection membership
col_collection_1.objects.link(ob_circle)
col_collection_2.objects.link(ob_lamp_002)
col_collection_2.objects.link(ob_lamp_001)
col_collection_2.objects.link(ob_camera_001)
col_collection_2.objects.link(ob_camera_002)
col_collection_2.objects.link(ob_lamp)
col_collection_2.objects.link(ob_camera)

# ---- scene / render settings (as saved in the file)
scene.camera = ob_camera
scene.frame_start = 1; scene.frame_end = 250; scene.frame_set(1)
scene.render.engine = 'BLENDER_EEVEE_NEXT'
scene.render.image_settings.file_format = 'JPEG'
scene.render.image_settings.color_mode = 'RGB'
scene.render.image_settings.compression = 90
scene.render.resolution_x = 800
scene.render.resolution_y = 600
scene.render.pixel_aspect_x = 100.0
scene.render.pixel_aspect_y = 100.0
scene.render.fps = 25
scene.render.dither_intensity = 0.0
scene.render.use_compositing = False
scene.render.use_sequencer = False
scene.render.bake_margin = 2
scene.render.bake_bias = 0.0
scene.render.use_stamp_time = False
scene.render.use_stamp_date = False
scene.render.use_stamp_frame = False
scene.render.use_stamp_camera = False
scene.render.use_stamp_scene = False
scene.render.use_stamp_filename = False
scene.render.use_stamp_render_time = False
scene.render.stamp_font_size = 0
scene.cycles.use_denoising = False
scene.cycles.samples = 10
scene.cycles.sampling_pattern = 'TABULATED_SOBOL'
scene.cycles.light_sampling_threshold = 0.0
scene.cycles.use_adaptive_sampling = False
scene.cycles.use_light_tree = False
scene.cycles.blur_glossy = 0.0
scene.cycles.volume_bounces = 1
scene.cycles.pixel_filter_type = 'GAUSSIAN'
scene.cycles.sample_clamp_indirect = 0.0
scene.view_settings.view_transform = 'Raw'
bpy.context.view_layer.update()
